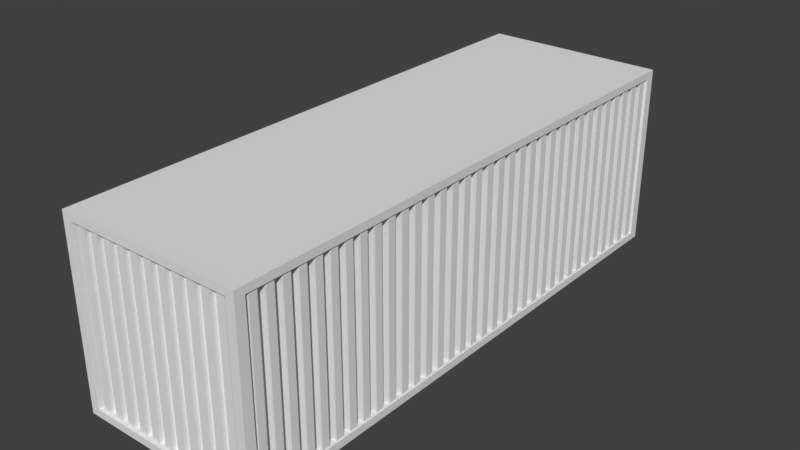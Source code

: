 # Source: Crate.blend  (saved by Blender 2.79.0; exported with 4.5.12 LTS)
import bpy
from mathutils import Matrix  # noqa: F401  (used for matrix-valued properties, if any)

bpy.ops.wm.read_factory_settings(use_empty=True)
scene = bpy.context.scene
scene.name = 'Scene'

# ---- collections
col_collection_1 = bpy.data.collections.new('Collection 1'); scene.collection.children.link(col_collection_1)

# ---- world
world_world = bpy.data.worlds.new('World'); scene.world = world_world
world_world.color = (0.05088, 0.05088, 0.05088)
world_world.use_sun_shadow = False
world_world.sun_shadow_jitter_overblur = 0.0
world_world.cycles.sampling_method = 'MANUAL'

# ---- meshes
me_cube_001 = bpy.data.meshes.new('Cube.001')
me_cube_001.from_pydata([(-1.0, -1.0, -1.0), (-1.0, -1.0, 1.0), (0.0, -1.0, -1.0), (0.0, -1.0, 1.0), (-1.0, -0.9645, -0.92), (-1.0, -0.9645, 0.92), (-0.9067, -0.9513, -0.92), (-0.9067, -0.9513, 0.92), (-1.0, 0.0, -1.0), (-1.0, 0.0, 1.0), (0.0, 0.0, 1.0), (0.0, 0.0, -1.0), (-1.0, 0.0, -0.92), (-1.0, 0.0, 0.92), (-0.9067, 0.0, -0.92), (-0.9067, 0.0, 0.92), (-0.9071, -1.0, -0.9198), (-0.9071, -1.0, 0.9198), (0.0, -1.0, 0.9198), (0.0, -1.0, -0.9198), (-0.8581, -1.0, -0.9198), (-0.8581, -1.0, 0.9198), (0.0, -0.9957, 0.9198), (0.0, -0.9957, -0.9198), (-1.0, -0.02941, -1.0), (-1.0, -0.05882, -1.0), (-1.0, -0.08824, -1.0), (-1.0, -0.1176, -1.0), (-1.0, -0.1471, -1.0), (-1.0, -0.1765, -1.0), (-1.0, -0.2059, -1.0), (-1.0, -0.2353, -1.0), (-1.0, -0.2647, -1.0), (-1.0, -0.2941, -1.0), (-1.0, -0.3235, -1.0), (-1.0, -0.3529, -1.0), (-1.0, -0.3824, -1.0), (-1.0, -0.4118, -1.0), (-1.0, -0.4412, -1.0), (-1.0, -0.4706, -1.0), (-1.0, -0.5, -1.0), (-1.0, -0.5294, -1.0), (-1.0, -0.5588, -1.0), (-1.0, -0.5882, -1.0), (-1.0, -0.6176, -1.0), (-1.0, -0.6471, -1.0), (-1.0, -0.6765, -1.0), (-1.0, -0.7059, -1.0), (-1.0, -0.7353, -1.0), (-1.0, -0.7647, -1.0), (-1.0, -0.7941, -1.0), (-1.0, -0.8235, -1.0), (-1.0, -0.8529, -1.0), (-1.0, -0.8824, -1.0), (-1.0, -0.9118, -1.0), (-1.0, -0.9412, -1.0), (-1.0, -0.9706, -1.0), (0.0, -0.01144, 1.0), (0.0, -0.04085, 1.0), (0.0, -0.07026, 1.0), (0.0, -0.09967, 1.0), (0.0, -0.1291, 1.0), (0.0, -0.1585, 1.0), (0.0, -0.1879, 1.0), (0.0, -0.2173, 1.0), (0.0, -0.2467, 1.0), (0.0, -0.2761, 1.0), (0.0, -0.3056, 1.0), (0.0, -0.335, 1.0), (0.0, -0.3644, 1.0), (0.0, -0.3938, 1.0), (0.0, -0.4232, 1.0), (0.0, -0.4526, 1.0), (0.0, -0.482, 1.0), (0.0, -0.5114, 1.0), (0.0, -0.5408, 1.0), (0.0, -0.5703, 1.0), (0.0, -0.5997, 1.0), (0.0, -0.6291, 1.0), (0.0, -0.6585, 1.0), (0.0, -0.6879, 1.0), (0.0, -0.7173, 1.0), (0.0, -0.7467, 1.0), (0.0, -0.7761, 1.0), (0.0, -0.8056, 1.0), (0.0, -0.835, 1.0), (0.0, -0.8644, 1.0), (0.0, -0.8938, 1.0), (0.0, -0.9232, 1.0), (0.0, -0.9526, 1.0), (0.0, -0.02941, -1.0), (0.0, -0.05882, -1.0), (0.0, -0.08824, -1.0), (0.0, -0.1176, -1.0), (0.0, -0.1471, -1.0), (0.0, -0.1765, -1.0), (0.0, -0.2059, -1.0), (0.0, -0.2353, -1.0), (0.0, -0.2647, -1.0), (0.0, -0.2941, -1.0), (0.0, -0.3235, -1.0), (0.0, -0.3529, -1.0), (0.0, -0.3824, -1.0), (0.0, -0.4118, -1.0), (0.0, -0.4412, -1.0), (0.0, -0.4706, -1.0), (0.0, -0.5, -1.0), (0.0, -0.5294, -1.0), (0.0, -0.5588, -1.0), (0.0, -0.5882, -1.0), (0.0, -0.6176, -1.0), (0.0, -0.6471, -1.0), (0.0, -0.6765, -1.0), (0.0, -0.7059, -1.0), (0.0, -0.7353, -1.0), (0.0, -0.7647, -1.0), (0.0, -0.7941, -1.0), (0.0, -0.8235, -1.0), (0.0, -0.8529, -1.0), (0.0, -0.8824, -1.0), (0.0, -0.9118, -1.0), (0.0, -0.9412, -1.0), (0.0, -0.9706, -1.0), (-1.0, -0.02837, -0.92), (-1.0, -0.05674, -0.92), (-1.0, -0.08511, -0.92), (-1.0, -0.1135, -0.92), (-1.0, -0.1418, -0.92), (-1.0, -0.1702, -0.92), (-1.0, -0.1986, -0.92), (-1.0, -0.227, -0.92), (-1.0, -0.2553, -0.92), (-1.0, -0.2837, -0.92), (-1.0, -0.3121, -0.92), (-1.0, -0.3404, -0.92), (-1.0, -0.3688, -0.92), (-1.0, -0.3972, -0.92), (-1.0, -0.4255, -0.92), (-1.0, -0.4539, -0.92), (-1.0, -0.4823, -0.92), (-1.0, -0.5106, -0.92), (-1.0, -0.539, -0.92), (-1.0, -0.5674, -0.92), (-1.0, -0.5957, -0.92), (-1.0, -0.6241, -0.92), (-1.0, -0.6525, -0.92), (-1.0, -0.6809, -0.92), (-1.0, -0.7092, -0.92), (-1.0, -0.7376, -0.92), (-1.0, -0.766, -0.92), (-1.0, -0.7943, -0.92), (-1.0, -0.8227, -0.92), (-1.0, -0.8511, -0.92), (-1.0, -0.8794, -0.92), (-1.0, -0.9078, -0.92), (-1.0, -0.9362, -0.92), (-0.9067, -0.01481, -0.92), (-0.9067, -0.04318, -0.92), (-0.9067, -0.07155, -0.92), (-0.9067, -0.09992, -0.92), (-0.9067, -0.1283, -0.92), (-0.9067, -0.1567, -0.92), (-0.9067, -0.185, -0.92), (-0.9067, -0.2134, -0.92), (-0.9067, -0.2418, -0.92), (-0.9067, -0.2701, -0.92), (-0.9067, -0.2985, -0.92), (-0.9067, -0.3269, -0.92), (-0.9067, -0.3552, -0.92), (-0.9067, -0.3836, -0.92), (-0.9067, -0.412, -0.92), (-0.9067, -0.4403, -0.92), (-0.9067, -0.4687, -0.92), (-0.9067, -0.4971, -0.92), (-0.9067, -0.5255, -0.92), (-0.9067, -0.5538, -0.92), (-0.9067, -0.5822, -0.92), (-0.9067, -0.6106, -0.92), (-0.9067, -0.6389, -0.92), (-0.9067, -0.6673, -0.92), (-0.9067, -0.6957, -0.92), (-0.9067, -0.724, -0.92), (-0.9067, -0.7524, -0.92), (-0.9067, -0.7808, -0.92), (-0.9067, -0.8091, -0.92), (-0.9067, -0.8375, -0.92), (-0.9067, -0.8659, -0.92), (-0.9067, -0.8942, -0.92), (-0.9067, -0.9229, -0.92), (-1.0, -0.9706, 1.0), (-1.0, -0.9412, 1.0), (-1.0, -0.9118, 1.0), (-1.0, -0.8824, 1.0), (-1.0, -0.8529, 1.0), (-1.0, -0.8235, 1.0), (-1.0, -0.7941, 1.0), (-1.0, -0.7647, 1.0), (-1.0, -0.7353, 1.0), (-1.0, -0.7059, 1.0), (-1.0, -0.6765, 1.0), (-1.0, -0.6471, 1.0), (-1.0, -0.6176, 1.0), (-1.0, -0.5882, 1.0), (-1.0, -0.5588, 1.0), (-1.0, -0.5294, 1.0), (-1.0, -0.5, 1.0), (-1.0, -0.4706, 1.0), (-1.0, -0.4412, 1.0), (-1.0, -0.4118, 1.0), (-1.0, -0.3824, 1.0), (-1.0, -0.3529, 1.0), (-1.0, -0.3235, 1.0), (-1.0, -0.2941, 1.0), (-1.0, -0.2647, 1.0), (-1.0, -0.2353, 1.0), (-1.0, -0.2059, 1.0), (-1.0, -0.1765, 1.0), (-1.0, -0.1471, 1.0), (-1.0, -0.1176, 1.0), (-1.0, -0.08824, 1.0), (-1.0, -0.05882, 1.0), (-1.0, -0.02941, 1.0), (-1.0, -0.9362, 0.92), (-1.0, -0.9078, 0.92), (-1.0, -0.8794, 0.92), (-1.0, -0.8511, 0.92), (-1.0, -0.8227, 0.92), (-1.0, -0.7943, 0.92), (-1.0, -0.766, 0.92), (-1.0, -0.7376, 0.92), (-1.0, -0.7092, 0.92), (-1.0, -0.6809, 0.92), (-1.0, -0.6525, 0.92), (-1.0, -0.6241, 0.92), (-1.0, -0.5957, 0.92), (-1.0, -0.5674, 0.92), (-1.0, -0.539, 0.92), (-1.0, -0.5106, 0.92), (-1.0, -0.4823, 0.92), (-1.0, -0.4539, 0.92), (-1.0, -0.4255, 0.92), (-1.0, -0.3972, 0.92), (-1.0, -0.3688, 0.92), (-1.0, -0.3404, 0.92), (-1.0, -0.3121, 0.92), (-1.0, -0.2837, 0.92), (-1.0, -0.2553, 0.92), (-1.0, -0.227, 0.92), (-1.0, -0.1986, 0.92), (-1.0, -0.1702, 0.92), (-1.0, -0.1418, 0.92), (-1.0, -0.1135, 0.92), (-1.0, -0.08511, 0.92), (-1.0, -0.05674, 0.92), (-1.0, -0.02837, 0.92), (-0.9067, -0.9229, 0.92), (-0.9067, -0.8942, 0.92), (-0.9067, -0.8659, 0.92), (-0.9067, -0.8375, 0.92), (-0.9067, -0.8091, 0.92), (-0.9067, -0.7808, 0.92), (-0.9067, -0.7524, 0.92), (-0.9067, -0.724, 0.92), (-0.9067, -0.6957, 0.92), (-0.9067, -0.6673, 0.92), (-0.9067, -0.6389, 0.92), (-0.9067, -0.6106, 0.92), (-0.9067, -0.5822, 0.92), (-0.9067, -0.5538, 0.92), (-0.9067, -0.5254, 0.92), (-0.9067, -0.4971, 0.92), (-0.9067, -0.4687, 0.92), (-0.9067, -0.4403, 0.92), (-0.9067, -0.412, 0.92), (-0.9067, -0.3836, 0.92), (-0.9067, -0.3552, 0.92), (-0.9067, -0.3269, 0.92), (-0.9067, -0.2985, 0.92), (-0.9067, -0.2701, 0.92), (-0.9067, -0.2418, 0.92), (-0.9067, -0.2134, 0.92), (-0.9067, -0.185, 0.92), (-0.9067, -0.1567, 0.92), (-0.9067, -0.1283, 0.92), (-0.9067, -0.09992, 0.92), (-0.9067, -0.07155, 0.92), (-0.9067, -0.04318, 0.92), (-0.9067, -0.01481, 0.92), (-0.986, -0.01481, -0.92), (-0.986, -0.04318, -0.92), (-0.986, -0.07155, -0.92), (-0.986, -0.09992, -0.92), (-0.986, -0.1283, -0.92), (-0.986, -0.1567, -0.92), (-0.986, -0.185, -0.92), (-0.986, -0.2134, -0.92), (-0.986, -0.2418, -0.92), (-0.986, -0.2701, -0.92), (-0.986, -0.2985, -0.92), (-0.986, -0.3269, -0.92), (-0.986, -0.3552, -0.92), (-0.986, -0.3836, -0.92), (-0.986, -0.412, -0.92), (-0.986, -0.4403, -0.92), (-0.986, -0.4687, -0.92), (-0.986, -0.4971, -0.92), (-0.986, -0.5255, -0.92), (-0.986, -0.5538, -0.92), (-0.986, -0.5822, -0.92), (-0.986, -0.6106, -0.92), (-0.986, -0.6389, -0.92), (-0.986, -0.6673, -0.92), (-0.986, -0.6957, -0.92), (-0.986, -0.724, -0.92), (-0.986, -0.7524, -0.92), (-0.986, -0.7808, -0.92), (-0.986, -0.8091, -0.92), (-0.986, -0.8375, -0.92), (-0.986, -0.8659, -0.92), (-0.986, -0.8942, -0.92), (-0.986, -0.8942, 0.92), (-0.986, -0.8659, 0.92), (-0.986, -0.8375, 0.92), (-0.986, -0.8091, 0.92), (-0.986, -0.7808, 0.92), (-0.986, -0.7524, 0.92), (-0.986, -0.724, 0.92), (-0.986, -0.6957, 0.92), (-0.986, -0.6673, 0.92), (-0.986, -0.6389, 0.92), (-0.986, -0.6106, 0.92), (-0.986, -0.5822, 0.92), (-0.986, -0.5538, 0.92), (-0.986, -0.5254, 0.92), (-0.986, -0.4971, 0.92), (-0.986, -0.4687, 0.92), (-0.986, -0.4403, 0.92), (-0.986, -0.412, 0.92), (-0.986, -0.3836, 0.92), (-0.986, -0.3552, 0.92), (-0.986, -0.3269, 0.92), (-0.986, -0.2985, 0.92), (-0.986, -0.2701, 0.92), (-0.986, -0.2418, 0.92), (-0.986, -0.2134, 0.92), (-0.986, -0.185, 0.92), (-0.986, -0.1567, 0.92), (-0.986, -0.1283, 0.92), (-0.986, -0.09992, 0.92), (-0.986, -0.07155, 0.92), (-0.986, -0.04318, 0.92), (-0.986, -0.01481, 0.92), (-0.9866, -0.9229, -0.92), (-0.9866, -0.9513, -0.92), (-0.9866, -0.9513, 0.92), (-0.9866, -0.9229, 0.92), (-0.7765, -1.0, 0.9198), (-0.6949, -1.0, 0.9198), (0.0, -0.9957, 0.9198), (0.0, -0.9957, -0.9198), (-0.6132, -1.0, 0.9198), (-0.5316, -1.0, 0.9198), (-0.45, -1.0, 0.9198), (-0.3683, -1.0, 0.9198), (-1.0, -1.0, 0.3131), (-1.0, -1.0, 0.4991), (-1.0, -0.9645, 0.3206), (-1.0, -0.9645, 0.4916), (-0.9067, -0.9513, 0.3206), (-0.9067, -0.9513, 0.4916), (-0.9067, 0.0, 0.4916), (-0.9067, 0.0, 0.3206), (-0.9071, -1.0, 0.3206), (-0.9071, -1.0, 0.4916), (-0.2867, -1.0, 0.9198), (-0.2051, -1.0, 0.9198), (-0.9067, -0.9229, 0.4916), (-0.9067, -0.9229, 0.3206), (-0.9067, -0.8942, 0.4916), (-0.9067, -0.8942, 0.3206), (-0.9067, -0.8659, 0.4916), (-0.9067, -0.8659, 0.3206), (-0.9067, -0.8375, 0.4916), (-0.9067, -0.8375, 0.3206), (-0.9067, -0.8091, 0.4916), (-0.9067, -0.8091, 0.3206), (-0.9067, -0.7808, 0.4916), (-0.9067, -0.7808, 0.3206), (-0.9067, -0.7524, 0.4916), (-0.9067, -0.7524, 0.3206), (-0.9067, -0.724, 0.4916), (-0.9067, -0.724, 0.3206), (-0.9067, -0.6957, 0.4916), (-0.9067, -0.6957, 0.3206), (-0.9067, -0.6673, 0.4916), (-0.9067, -0.6673, 0.3206), (-0.9067, -0.6389, 0.4916), (-0.9067, -0.6389, 0.3206), (-0.9067, -0.6106, 0.4916), (-0.9067, -0.6106, 0.3206), (-0.9067, -0.5822, 0.4916), (-0.9067, -0.5822, 0.3206), (-0.9067, -0.5538, 0.4916), (-0.9067, -0.5538, 0.3206), (-0.9067, -0.5254, 0.4916), (-0.9067, -0.5254, 0.3206), (-0.9067, -0.4971, 0.4916), (-0.9067, -0.4971, 0.3206), (-0.9067, -0.4687, 0.4916), (-0.9067, -0.4687, 0.3206), (-0.9067, -0.4403, 0.4916), (-0.9067, -0.4403, 0.3206), (-0.9067, -0.412, 0.4916), (-0.9067, -0.412, 0.3206), (-0.9067, -0.3836, 0.4916), (-0.9067, -0.3836, 0.3206), (-0.9067, -0.3552, 0.4916), (-0.9067, -0.3552, 0.3206), (-0.9067, -0.3269, 0.4916), (-0.9067, -0.3269, 0.3206), (-0.9067, -0.2985, 0.4916), (-0.9067, -0.2985, 0.3206), (-0.9067, -0.2701, 0.4916), (-0.9067, -0.2701, 0.3206), (-0.9067, -0.2418, 0.4916), (-0.9067, -0.2418, 0.3206), (-0.9067, -0.2134, 0.4916), (-0.9067, -0.2134, 0.3206), (-0.9067, -0.185, 0.4916), (-0.9067, -0.185, 0.3206), (-0.9067, -0.1567, 0.4916), (-0.9067, -0.1567, 0.3206), (-0.9067, -0.1283, 0.4916), (-0.9067, -0.1283, 0.3206), (-0.9067, -0.09992, 0.4916), (-0.9067, -0.09992, 0.3206), (-0.9067, -0.07155, 0.4916), (-0.9067, -0.07155, 0.3206), (-0.9067, -0.04318, 0.4916), (-0.9067, -0.04318, 0.3206), (-0.9067, -0.01481, 0.4916), (-0.9067, -0.01481, 0.3206), (-0.986, -0.8942, 0.4916), (-0.986, -0.8942, 0.3206), (-0.986, -0.8659, 0.4916), (-0.986, -0.8659, 0.3206), (-0.986, -0.8375, 0.4916), (-0.986, -0.8375, 0.3206), (-0.986, -0.8091, 0.4916), (-0.986, -0.8091, 0.3206), (-0.986, -0.7808, 0.4916), (-0.986, -0.7808, 0.3206), (-0.986, -0.7524, 0.4916), (-0.986, -0.7524, 0.3206), (-0.986, -0.724, 0.4916), (-0.986, -0.724, 0.3206), (-0.986, -0.6957, 0.4916), (-0.986, -0.6957, 0.3206), (-0.986, -0.6673, 0.4916), (-0.986, -0.6673, 0.3206), (-0.986, -0.6389, 0.4916), (-0.986, -0.6389, 0.3206), (-0.986, -0.6106, 0.4916), (-0.986, -0.6106, 0.3206), (-0.986, -0.5822, 0.4916), (-0.986, -0.5822, 0.3206), (-0.986, -0.5538, 0.4916), (-0.986, -0.5538, 0.3206), (-0.986, -0.5254, 0.4916), (-0.986, -0.5254, 0.3206), (-0.986, -0.4971, 0.4916), (-0.986, -0.4971, 0.3206), (-0.986, -0.4687, 0.4916), (-0.986, -0.4687, 0.3206), (-0.986, -0.4403, 0.4916), (-0.986, -0.4403, 0.3206), (-0.986, -0.412, 0.4916), (-0.986, -0.412, 0.3206), (-0.986, -0.3836, 0.4916), (-0.986, -0.3836, 0.3206), (-0.986, -0.3552, 0.4916), (-0.986, -0.3552, 0.3206), (-0.986, -0.3269, 0.4916), (-0.986, -0.3269, 0.3206), (-0.986, -0.2985, 0.4916), (-0.986, -0.2985, 0.3206), (-0.986, -0.2701, 0.4916), (-0.986, -0.2701, 0.3206), (-0.986, -0.2418, 0.4916), (-0.986, -0.2418, 0.3206), (-0.986, -0.2134, 0.4916), (-0.986, -0.2134, 0.3206), (-0.986, -0.185, 0.4916), (-0.986, -0.185, 0.3206), (-0.986, -0.1567, 0.4916), (-0.986, -0.1567, 0.3206), (-0.986, -0.1283, 0.4916), (-0.986, -0.1283, 0.3206), (-0.986, -0.09992, 0.4916), (-0.986, -0.09992, 0.3206), (-0.986, -0.07155, 0.4916), (-0.986, -0.07155, 0.3206), (-0.986, -0.04318, 0.4916), (-0.986, -0.04318, 0.3206), (-0.986, -0.01481, 0.4916), (-0.986, -0.01481, 0.3206), (-0.9866, -0.9513, 0.3206), (-0.9866, -0.9513, 0.4916), (-0.9866, -0.9229, 0.4916), (-0.9866, -0.9229, 0.3206), (-0.1234, -1.0, 0.9198), (-0.04178, -1.0, 0.9198), (-0.05014, 0.0, 1.0), (-0.1401, 0.0, 1.0), (-0.2301, 0.0, 1.0), (-0.3201, 0.0, 1.0), (-0.9067, 0.0, 0.02133), (-0.9067, 0.0, -0.1646), (-0.9067, -0.9229, 0.02133), (-0.9067, -0.9229, -0.1646), (-0.9067, -0.8942, 0.02133), (-0.9067, -0.8942, -0.1646), (-0.9067, -0.8659, 0.02133), (-0.9067, -0.8659, -0.1646), (-0.9067, -0.8375, 0.02133), (-0.9067, -0.8375, -0.1646), (-0.9067, -0.8091, 0.02133), (-0.9067, -0.8091, -0.1646), (-0.9067, -0.7808, 0.02133), (-0.9067, -0.7808, -0.1646), (-0.9067, -0.7524, 0.02133), (-0.9067, -0.7524, -0.1646), (-0.9067, -0.724, 0.02133), (-0.9067, -0.724, -0.1646), (-0.9067, -0.6957, 0.02133), (-0.9067, -0.6957, -0.1646), (-0.9067, -0.6673, 0.02133), (-0.9067, -0.6673, -0.1646), (-0.9067, -0.6389, 0.02133), (-0.9067, -0.6389, -0.1646), (-0.9067, -0.6106, 0.02133), (-0.9067, -0.6106, -0.1646), (-0.9067, -0.5822, 0.02133), (-0.9067, -0.5822, -0.1646), (-0.9067, -0.5538, 0.02133), (-0.9067, -0.5538, -0.1646), (-0.9067, -0.5255, 0.02133), (-0.9067, -0.5255, -0.1646), (-0.9067, -0.4971, 0.02133), (-0.9067, -0.4971, -0.1646), (-0.9067, -0.4687, 0.02133), (-0.9067, -0.4687, -0.1646), (-0.9067, -0.4403, 0.02133), (-0.9067, -0.4403, -0.1646), (-0.9067, -0.412, 0.02133), (-0.9067, -0.412, -0.1646), (-0.9067, -0.3836, 0.02133), (-0.9067, -0.3836, -0.1646), (-0.9067, -0.3552, 0.02133), (-0.9067, -0.3552, -0.1646), (-0.9067, -0.3269, 0.02133), (-0.9067, -0.3269, -0.1646), (-0.9067, -0.2985, 0.02133), (-0.9067, -0.2985, -0.1646), (-0.9067, -0.2701, 0.02133), (-0.9067, -0.2701, -0.1646), (-0.9067, -0.2418, 0.02133), (-0.9067, -0.2418, -0.1646), (-0.9067, -0.2134, 0.02133), (-0.9067, -0.2134, -0.1646), (-0.9067, -0.185, 0.02133), (-0.9067, -0.185, -0.1646), (-0.9067, -0.1567, 0.02133), (-0.9067, -0.1567, -0.1646), (-0.9067, -0.1283, 0.02133), (-0.9067, -0.1283, -0.1646), (-0.9067, -0.09992, 0.02133), (-0.9067, -0.09992, -0.1646), (-0.9067, -0.07155, 0.02133), (-0.9067, -0.07155, -0.1646), (-0.9067, -0.04318, 0.02133), (-0.9067, -0.04318, -0.1646), (-0.9067, -0.01481, 0.02133), (-0.9067, -0.01481, -0.1646), (-0.986, -0.8942, 0.02133), (-0.986, -0.8942, -0.1646), (-0.986, -0.8659, 0.02133), (-0.986, -0.8659, -0.1646), (-0.986, -0.8375, 0.02133), (-0.986, -0.8375, -0.1646), (-0.986, -0.8091, 0.02133), (-0.986, -0.8091, -0.1646), (-0.986, -0.7808, 0.02133), (-0.986, -0.7808, -0.1646), (-0.986, -0.7524, 0.02133), (-0.986, -0.7524, -0.1646), (-0.986, -0.724, 0.02133), (-0.986, -0.724, -0.1646), (-0.986, -0.6957, 0.02133), (-0.986, -0.6957, -0.1646), (-0.986, -0.6673, 0.02133), (-0.986, -0.6673, -0.1646), (-0.986, -0.6389, 0.02133), (-0.986, -0.6389, -0.1646), (-0.986, -0.6106, 0.02133), (-0.986, -0.6106, -0.1646), (-0.986, -0.5822, 0.02133), (-0.986, -0.5822, -0.1646), (-0.986, -0.5538, 0.02133), (-0.986, -0.5538, -0.1646), (-0.986, -0.5255, 0.02133), (-0.986, -0.5255, -0.1646), (-0.986, -0.4971, 0.02133), (-0.986, -0.4971, -0.1646), (-0.986, -0.4687, 0.02133), (-0.986, -0.4687, -0.1646), (-0.986, -0.4403, 0.02133), (-0.986, -0.4403, -0.1646), (-0.986, -0.412, 0.02133), (-0.986, -0.412, -0.1646), (-0.986, -0.3836, 0.02133), (-0.986, -0.3836, -0.1646), (-0.986, -0.3552, 0.02133), (-0.986, -0.3552, -0.1646), (-0.986, -0.3269, 0.02133), (-0.986, -0.3269, -0.1646), (-0.986, -0.2985, 0.02133), (-0.986, -0.2985, -0.1646), (-0.986, -0.2701, 0.02133), (-0.986, -0.2701, -0.1646), (-0.986, -0.2418, 0.02133), (-0.986, -0.2418, -0.1646), (-0.986, -0.2134, 0.02133), (-0.986, -0.2134, -0.1646), (-0.986, -0.185, 0.02133), (-0.986, -0.185, -0.1646), (-0.986, -0.1567, 0.02133), (-0.986, -0.1567, -0.1646), (-0.986, -0.1283, 0.02133), (-0.986, -0.1283, -0.1646), (-0.986, -0.09992, 0.02133), (-0.986, -0.09992, -0.1646), (-0.986, -0.07155, 0.02133), (-0.986, -0.07155, -0.1646), (-0.986, -0.04318, 0.02133), (-0.986, -0.04318, -0.1646), (-0.986, -0.01481, 0.02133), (-0.986, -0.01481, -0.1646), (-0.9866, -0.9229, 0.02133), (-0.9866, -0.9229, -0.1646), (-0.4101, 0.0, 1.0), (-0.5001, 0.0, 1.0), (-1.0, -1.0, -0.1896), (-1.0, -1.0, 0.007124), (-1.0, -0.9645, -0.1646), (-1.0, -0.9645, 0.02133), (-0.9067, -0.9513, -0.1646), (-0.9067, -0.9513, 0.02133), (-0.9071, -1.0, -0.1645), (-0.9071, -1.0, 0.02138), (-0.5901, 0.0, 1.0), (-0.6801, 0.0, 1.0), (-0.9866, -0.9513, -0.1646), (-0.9866, -0.9513, 0.02133), (-0.7701, 0.0, 1.0), (-0.8601, 0.0, 1.0), (-0.9501, 0.0, 1.0), (-0.9501, 0.0, -1.0), (-0.9067, 0.0, -0.4548), (-0.9067, 0.0, -0.6302), (-0.9067, -0.9229, -0.4548), (-0.9067, -0.9229, -0.6302), (-0.9067, -0.8942, -0.4548), (-0.9067, -0.8942, -0.6302), (-0.9067, -0.8659, -0.4548), (-0.9067, -0.8659, -0.6302), (-0.9067, -0.8375, -0.4548), (-0.9067, -0.8375, -0.6302), (-0.9067, -0.8091, -0.4548), (-0.9067, -0.8091, -0.6302), (-0.9067, -0.7808, -0.4548), (-0.9067, -0.7808, -0.6302), (-0.9067, -0.7524, -0.4548), (-0.9067, -0.7524, -0.6302), (-0.9067, -0.724, -0.4548), (-0.9067, -0.724, -0.6302), (-0.9067, -0.6957, -0.4548), (-0.9067, -0.6957, -0.6302), (-0.9067, -0.6673, -0.4548), (-0.9067, -0.6673, -0.6302), (-0.9067, -0.6389, -0.4548), (-0.9067, -0.6389, -0.6302), (-0.9067, -0.6106, -0.4548), (-0.9067, -0.6106, -0.6302), (-0.9067, -0.5822, -0.4548), (-0.9067, -0.5822, -0.6302), (-0.9067, -0.5538, -0.4548), (-0.9067, -0.5538, -0.6302), (-0.9067, -0.5255, -0.4548), (-0.9067, -0.5255, -0.6302), (-0.9067, -0.4971, -0.4548), (-0.9067, -0.4971, -0.6302), (-0.9067, -0.4687, -0.4548), (-0.9067, -0.4687, -0.6302), (-0.9067, -0.4403, -0.4548), (-0.9067, -0.4403, -0.6302), (-0.9067, -0.412, -0.4548), (-0.9067, -0.412, -0.6302), (-0.9067, -0.3836, -0.4548), (-0.9067, -0.3836, -0.6302), (-0.9067, -0.3552, -0.4548), (-0.9067, -0.3552, -0.6302), (-0.9067, -0.3269, -0.4548), (-0.9067, -0.3269, -0.6302), (-0.9067, -0.2985, -0.4548), (-0.9067, -0.2985, -0.6302), (-0.9067, -0.2701, -0.4548), (-0.9067, -0.2701, -0.6302), (-0.9067, -0.2418, -0.4548), (-0.9067, -0.2418, -0.6302), (-0.9067, -0.2134, -0.4548), (-0.9067, -0.2134, -0.6302), (-0.9067, -0.185, -0.4548), (-0.9067, -0.185, -0.6302), (-0.9067, -0.1567, -0.4548), (-0.9067, -0.1567, -0.6302), (-0.9067, -0.1283, -0.4548), (-0.9067, -0.1283, -0.6302), (-0.9067, -0.09992, -0.4548), (-0.9067, -0.09992, -0.6302), (-0.9067, -0.07155, -0.4548), (-0.9067, -0.07155, -0.6302), (-0.9067, -0.04318, -0.4548), (-0.9067, -0.04318, -0.6302), (-0.9067, -0.01481, -0.4548), (-0.9067, -0.01481, -0.6302), (-0.986, -0.8942, -0.4548), (-0.986, -0.8942, -0.6302), (-0.986, -0.8659, -0.4548), (-0.986, -0.8659, -0.6302), (-0.986, -0.8375, -0.4548), (-0.986, -0.8375, -0.6302), (-0.986, -0.8091, -0.4548), (-0.986, -0.8091, -0.6302), (-0.986, -0.7808, -0.4548), (-0.986, -0.7808, -0.6302), (-0.986, -0.7524, -0.4548), (-0.986, -0.7524, -0.6302), (-0.986, -0.724, -0.4548), (-0.986, -0.724, -0.6302), (-0.986, -0.6957, -0.4548), (-0.986, -0.6957, -0.6302), (-0.986, -0.6673, -0.4548), (-0.986, -0.6673, -0.6302), (-0.986, -0.6389, -0.4548), (-0.986, -0.6389, -0.6302), (-0.986, -0.6106, -0.4548), (-0.986, -0.6106, -0.6302), (-0.986, -0.5822, -0.4548), (-0.986, -0.5822, -0.6302), (-0.986, -0.5538, -0.4548), (-0.986, -0.5538, -0.6302), (-0.986, -0.5255, -0.4548), (-0.986, -0.5255, -0.6302), (-0.986, -0.4971, -0.4548), (-0.986, -0.4971, -0.6302), (-0.986, -0.4687, -0.4548), (-0.986, -0.4687, -0.6302), (-0.986, -0.4403, -0.4548), (-0.986, -0.4403, -0.6302), (-0.986, -0.412, -0.4548), (-0.986, -0.412, -0.6302), (-0.986, -0.3836, -0.4548), (-0.986, -0.3836, -0.6302), (-0.986, -0.3552, -0.4548), (-0.986, -0.3552, -0.6302), (-0.986, -0.3269, -0.4548), (-0.986, -0.3269, -0.6302), (-0.986, -0.2985, -0.4548), (-0.986, -0.2985, -0.6302), (-0.986, -0.2701, -0.4548), (-0.986, -0.2701, -0.6302), (-0.986, -0.2418, -0.4548), (-0.986, -0.2418, -0.6302), (-0.986, -0.2134, -0.4548), (-0.986, -0.2134, -0.6302), (-0.986, -0.185, -0.4548), (-0.986, -0.185, -0.6302), (-0.986, -0.1567, -0.4548), (-0.986, -0.1567, -0.6302), (-0.986, -0.1283, -0.4548), (-0.986, -0.1283, -0.6302), (-0.986, -0.09992, -0.4548), (-0.986, -0.09992, -0.6302), (-0.986, -0.07155, -0.4548), (-0.986, -0.07155, -0.6302), (-0.986, -0.04318, -0.4548), (-0.986, -0.04318, -0.6302), (-0.986, -0.01481, -0.4548), (-0.986, -0.01481, -0.6302), (-0.9866, -0.9229, -0.4548), (-0.9866, -0.9229, -0.6302), (-0.8601, 0.0, -1.0), (-0.7701, 0.0, -1.0), (-1.0, -1.0, -0.6732), (-1.0, -1.0, -0.485), (-1.0, -0.9645, -0.6302), (-1.0, -0.9645, -0.4548), (-0.9067, -0.9513, -0.6302), (-0.9067, -0.9513, -0.4548), (-0.9071, -1.0, -0.6301), (-0.9071, -1.0, -0.4547), (-0.6801, 0.0, -1.0), (-0.5901, 0.0, -1.0), (-0.9866, -0.9513, -0.6302), (-0.9866, -0.9513, -0.4548), (-0.5001, 0.0, -1.0), (-0.4101, 0.0, -1.0), (-0.3201, 0.0, -1.0), (-0.2301, 0.0, -1.0), (-0.1401, 0.0, -1.0), (-0.05014, 0.0, -1.0), (-0.05014, -1.0, -1.0), (-0.1401, -1.0, -1.0), (-0.2301, -1.0, -1.0), (-0.3201, -1.0, -1.0), (-0.4101, -1.0, -1.0), (-0.5001, -1.0, -1.0), (-0.5901, -1.0, -1.0), (-0.6801, -1.0, -1.0), (-0.7701, -1.0, -1.0), (-0.8601, -1.0, -1.0), (-0.9501, -1.0, -1.0), (-0.9501, -1.0, 1.0), (-0.8601, -1.0, 1.0), (-0.7701, -1.0, 1.0), (-0.6801, -1.0, 1.0), (-0.5901, -1.0, 1.0), (-0.5001, -1.0, 1.0), (-0.4101, -1.0, 1.0), (-0.3201, -1.0, 1.0), (-0.2301, -1.0, 1.0), (-0.1401, -1.0, 1.0), (-0.05014, -1.0, 1.0), (-0.7765, -1.0, -0.9198), (-0.6949, -1.0, -0.9198), (-0.6132, -1.0, -0.9198), (-0.5316, -1.0, -0.9198), (-0.45, -1.0, -0.9198), (-0.3683, -1.0, -0.9198), (-0.2867, -1.0, -0.9198), (-0.2051, -1.0, -0.9198), (-0.1234, -1.0, -0.9198), (-0.04178, -1.0, -0.9198), (-0.05014, -0.02941, -1.0), (-0.1401, -0.02941, -1.0), (-0.2301, -0.02941, -1.0), (-0.3201, -0.02941, -1.0), (-0.4101, -0.02941, -1.0), (-0.5001, -0.02941, -1.0), (-0.5901, -0.02941, -1.0), (-0.6801, -0.02941, -1.0), (-0.7701, -0.02941, -1.0), (-0.8601, -0.02941, -1.0), (-0.9501, -0.02941, -1.0), (-0.05014, -0.05882, -1.0), (-0.1401, -0.05882, -1.0), (-0.2301, -0.05882, -1.0), (-0.3201, -0.05882, -1.0), (-0.4101, -0.05882, -1.0), (-0.5001, -0.05882, -1.0), (-0.5901, -0.05882, -1.0), (-0.6801, -0.05882, -1.0), (-0.7701, -0.05882, -1.0), (-0.8601, -0.05882, -1.0), (-0.9501, -0.05882, -1.0), (-0.05014, -0.08824, -1.0), (-0.1401, -0.08824, -1.0), (-0.2301, -0.08824, -1.0), (-0.3201, -0.08824, -1.0), (-0.4101, -0.08824, -1.0), (-0.5001, -0.08824, -1.0), (-0.5901, -0.08824, -1.0), (-0.6801, -0.08824, -1.0), (-0.7701, -0.08824, -1.0), (-0.8601, -0.08824, -1.0), (-0.9501, -0.08824, -1.0), (-0.05014, -0.1176, -1.0), (-0.1401, -0.1176, -1.0), (-0.2301, -0.1176, -1.0), (-0.3201, -0.1176, -1.0), (-0.4101, -0.1176, -1.0), (-0.5001, -0.1176, -1.0), (-0.5901, -0.1176, -1.0), (-0.6801, -0.1176, -1.0), (-0.7701, -0.1176, -1.0), (-0.8601, -0.1176, -1.0), (-0.9501, -0.1176, -1.0), (-0.05014, -0.1471, -1.0), (-0.1401, -0.1471, -1.0), (-0.2301, -0.1471, -1.0), (-0.3201, -0.1471, -1.0), (-0.4101, -0.1471, -1.0), (-0.5001, -0.1471, -1.0), (-0.5901, -0.1471, -1.0), (-0.6801, -0.1471, -1.0), (-0.7701, -0.1471, -1.0), (-0.8601, -0.1471, -1.0), (-0.9501, -0.1471, -1.0), (-0.05014, -0.1765, -1.0), (-0.1401, -0.1765, -1.0), (-0.2301, -0.1765, -1.0), (-0.3201, -0.1765, -1.0), (-0.4101, -0.1765, -1.0), (-0.5001, -0.1765, -1.0), (-0.5901, -0.1765, -1.0), (-0.6801, -0.1765, -1.0), (-0.7701, -0.1765, -1.0), (-0.8601, -0.1765, -1.0), (-0.9501, -0.1765, -1.0), (-0.05014, -0.2059, -1.0), (-0.1401, -0.2059, -1.0), (-0.2301, -0.2059, -1.0), (-0.3201, -0.2059, -1.0), (-0.4101, -0.2059, -1.0), (-0.5001, -0.2059, -1.0), (-0.5901, -0.2059, -1.0), (-0.6801, -0.2059, -1.0), (-0.7701, -0.2059, -1.0), (-0.8601, -0.2059, -1.0), (-0.9501, -0.2059, -1.0), (-0.05014, -0.2353, -1.0), (-0.1401, -0.2353, -1.0), (-0.2301, -0.2353, -1.0), (-0.3201, -0.2353, -1.0), (-0.4101, -0.2353, -1.0), (-0.5001, -0.2353, -1.0), (-0.5901, -0.2353, -1.0), (-0.6801, -0.2353, -1.0), (-0.7701, -0.2353, -1.0), (-0.8601, -0.2353, -1.0), (-0.9501, -0.2353, -1.0), (-0.05014, -0.2647, -1.0), (-0.1401, -0.2647, -1.0), (-0.2301, -0.2647, -1.0), (-0.3201, -0.2647, -1.0), (-0.4101, -0.2647, -1.0), (-0.5001, -0.2647, -1.0), (-0.5901, -0.2647, -1.0), (-0.6801, -0.2647, -1.0), (-0.7701, -0.2647, -1.0), (-0.8601, -0.2647, -1.0), (-0.9501, -0.2647, -1.0), (-0.05014, -0.2941, -1.0), (-0.1401, -0.2941, -1.0), (-0.2301, -0.2941, -1.0), (-0.3201, -0.2941, -1.0), (-0.4101, -0.2941, -1.0), (-0.5001, -0.2941, -1.0), (-0.5901, -0.2941, -1.0), (-0.6801, -0.2941, -1.0), (-0.7701, -0.2941, -1.0), (-0.8601, -0.2941, -1.0), (-0.9501, -0.2941, -1.0), (-0.05014, -0.3235, -1.0), (-0.1401, -0.3235, -1.0), (-0.2301, -0.3235, -1.0), (-0.3201, -0.3235, -1.0), (-0.4101, -0.3235, -1.0), (-0.5001, -0.3235, -1.0), (-0.5901, -0.3235, -1.0), (-0.6801, -0.3235, -1.0), (-0.7701, -0.3235, -1.0), (-0.8601, -0.3235, -1.0), (-0.9501, -0.3235, -1.0), (-0.05014, -0.3529, -1.0), (-0.1401, -0.3529, -1.0), (-0.2301, -0.3529, -1.0), (-0.3201, -0.3529, -1.0), (-0.4101, -0.3529, -1.0), (-0.5001, -0.3529, -1.0), (-0.5901, -0.3529, -1.0), (-0.6801, -0.3529, -1.0), (-0.7701, -0.3529, -1.0), (-0.8601, -0.3529, -1.0), (-0.9501, -0.3529, -1.0), (-0.05014, -0.3824, -1.0), (-0.1401, -0.3824, -1.0), (-0.2301, -0.3824, -1.0), (-0.3201, -0.3824, -1.0), (-0.4101, -0.3824, -1.0), (-0.5001, -0.3824, -1.0), (-0.5901, -0.3824, -1.0), (-0.6801, -0.3824, -1.0), (-0.7701, -0.3824, -1.0), (-0.8601, -0.3824, -1.0), (-0.9501, -0.3824, -1.0), (-0.05014, -0.4118, -1.0), (-0.1401, -0.4118, -1.0), (-0.2301, -0.4118, -1.0), (-0.3201, -0.4118, -1.0), (-0.4101, -0.4118, -1.0), (-0.5001, -0.4118, -1.0), (-0.5901, -0.4118, -1.0), (-0.6801, -0.4118, -1.0), (-0.7701, -0.4118, -1.0), (-0.8601, -0.4118, -1.0), (-0.9501, -0.4118, -1.0), (-0.05014, -0.4412, -1.0), (-0.1401, -0.4412, -1.0), (-0.2301, -0.4412, -1.0), (-0.3201, -0.4412, -1.0), (-0.4101, -0.4412, -1.0), (-0.5001, -0.4412, -1.0), (-0.5901, -0.4412, -1.0), (-0.6801, -0.4412, -1.0), (-0.7701, -0.4412, -1.0), (-0.8601, -0.4412, -1.0), (-0.9501, -0.4412, -1.0), (-0.05014, -0.4706, -1.0), (-0.1401, -0.4706, -1.0), (-0.2301, -0.4706, -1.0), (-0.3201, -0.4706, -1.0), (-0.4101, -0.4706, -1.0), (-0.5001, -0.4706, -1.0), (-0.5901, -0.4706, -1.0), (-0.6801, -0.4706, -1.0), (-0.7701, -0.4706, -1.0), (-0.8601, -0.4706, -1.0), (-0.9501, -0.4706, -1.0), (-0.05014, -0.5, -1.0), (-0.1401, -0.5, -1.0), (-0.2301, -0.5, -1.0), (-0.3201, -0.5, -1.0), (-0.4101, -0.5, -1.0), (-0.5001, -0.5, -1.0), (-0.5901, -0.5, -1.0), (-0.6801, -0.5, -1.0), (-0.7701, -0.5, -1.0), (-0.8601, -0.5, -1.0), (-0.9501, -0.5, -1.0), (-0.05014, -0.5294, -1.0), (-0.1401, -0.5294, -1.0), (-0.2301, -0.5294, -1.0), (-0.3201, -0.5294, -1.0), (-0.4101, -0.5294, -1.0), (-0.5001, -0.5294, -1.0), (-0.5901, -0.5294, -1.0), (-0.6801, -0.5294, -1.0), (-0.7701, -0.5294, -1.0), (-0.8601, -0.5294, -1.0), (-0.9501, -0.5294, -1.0), (-0.05014, -0.5588, -1.0), (-0.1401, -0.5588, -1.0), (-0.2301, -0.5588, -1.0), (-0.3201, -0.5588, -1.0), (-0.4101, -0.5588, -1.0), (-0.5001, -0.5588, -1.0), (-0.5901, -0.5588, -1.0), (-0.6801, -0.5588, -1.0), (-0.7701, -0.5588, -1.0), (-0.8601, -0.5588, -1.0), (-0.9501, -0.5588, -1.0), (-0.05014, -0.5882, -1.0), (-0.1401, -0.5882, -1.0), (-0.2301, -0.5882, -1.0), (-0.3201, -0.5882, -1.0), (-0.4101, -0.5882, -1.0), (-0.5001, -0.5882, -1.0), (-0.5901, -0.5882, -1.0), (-0.6801, -0.5882, -1.0), (-0.7701, -0.5882, -1.0), (-0.8601, -0.5882, -1.0), (-0.9501, -0.5882, -1.0), (-0.05014, -0.6176, -1.0), (-0.1401, -0.6176, -1.0), (-0.2301, -0.6176, -1.0), (-0.3201, -0.6176, -1.0), (-0.4101, -0.6176, -1.0), (-0.5001, -0.6176, -1.0), (-0.5901, -0.6176, -1.0), (-0.6801, -0.6176, -1.0), (-0.7701, -0.6176, -1.0), (-0.8601, -0.6176, -1.0), (-0.9501, -0.6176, -1.0), (-0.05014, -0.6471, -1.0), (-0.1401, -0.6471, -1.0), (-0.2301, -0.6471, -1.0), (-0.3201, -0.6471, -1.0), (-0.4101, -0.6471, -1.0), (-0.5001, -0.6471, -1.0), (-0.5901, -0.6471, -1.0), (-0.6801, -0.6471, -1.0), (-0.7701, -0.6471, -1.0), (-0.8601, -0.6471, -1.0), (-0.9501, -0.6471, -1.0), (-0.05014, -0.6765, -1.0), (-0.1401, -0.6765, -1.0), (-0.2301, -0.6765, -1.0), (-0.3201, -0.6765, -1.0), (-0.4101, -0.6765, -1.0), (-0.5001, -0.6765, -1.0), (-0.5901, -0.6765, -1.0), (-0.6801, -0.6765, -1.0), (-0.7701, -0.6765, -1.0), (-0.8601, -0.6765, -1.0), (-0.9501, -0.6765, -1.0), (-0.05014, -0.7059, -1.0), (-0.1401, -0.7059, -1.0), (-0.2301, -0.7059, -1.0), (-0.3201, -0.7059, -1.0), (-0.4101, -0.7059, -1.0), (-0.5001, -0.7059, -1.0), (-0.5901, -0.7059, -1.0), (-0.6801, -0.7059, -1.0), (-0.7701, -0.7059, -1.0), (-0.8601, -0.7059, -1.0), (-0.9501, -0.7059, -1.0), (-0.05014, -0.7353, -1.0), (-0.1401, -0.7353, -1.0), (-0.2301, -0.7353, -1.0), (-0.3201, -0.7353, -1.0), (-0.4101, -0.7353, -1.0), (-0.5001, -0.7353, -1.0), (-0.5901, -0.7353, -1.0), (-0.6801, -0.7353, -1.0), (-0.7701, -0.7353, -1.0), (-0.8601, -0.7353, -1.0), (-0.9501, -0.7353, -1.0), (-0.05014, -0.7647, -1.0), (-0.1401, -0.7647, -1.0), (-0.2301, -0.7647, -1.0), (-0.3201, -0.7647, -1.0), (-0.4101, -0.7647, -1.0), (-0.5001, -0.7647, -1.0), (-0.5901, -0.7647, -1.0), (-0.6801, -0.7647, -1.0), (-0.7701, -0.7647, -1.0), (-0.8601, -0.7647, -1.0), (-0.9501, -0.7647, -1.0), (-0.05014, -0.7941, -1.0), (-0.1401, -0.7941, -1.0), (-0.2301, -0.7941, -1.0), (-0.3201, -0.7941, -1.0), (-0.4101, -0.7941, -1.0), (-0.5001, -0.7941, -1.0), (-0.5901, -0.7941, -1.0), (-0.6801, -0.7941, -1.0), (-0.7701, -0.7941, -1.0), (-0.8601, -0.7941, -1.0), (-0.9501, -0.7941, -1.0), (-0.05014, -0.8235, -1.0), (-0.1401, -0.8235, -1.0), (-0.2301, -0.8235, -1.0), (-0.3201, -0.8235, -1.0), (-0.4101, -0.8235, -1.0), (-0.5001, -0.8235, -1.0), (-0.5901, -0.8235, -1.0), (-0.6801, -0.8235, -1.0), (-0.7701, -0.8235, -1.0), (-0.8601, -0.8235, -1.0), (-0.9501, -0.8235, -1.0), (-0.05014, -0.8529, -1.0), (-0.1401, -0.8529, -1.0), (-0.2301, -0.8529, -1.0), (-0.3201, -0.8529, -1.0), (-0.4101, -0.8529, -1.0), (-0.5001, -0.8529, -1.0), (-0.5901, -0.8529, -1.0), (-0.6801, -0.8529, -1.0), (-0.7701, -0.8529, -1.0), (-0.8601, -0.8529, -1.0), (-0.9501, -0.8529, -1.0), (-0.05014, -0.8824, -1.0), (-0.1401, -0.8824, -1.0), (-0.2301, -0.8824, -1.0), (-0.3201, -0.8824, -1.0), (-0.4101, -0.8824, -1.0), (-0.5001, -0.8824, -1.0), (-0.5901, -0.8824, -1.0), (-0.6801, -0.8824, -1.0), (-0.7701, -0.8824, -1.0), (-0.8601, -0.8824, -1.0), (-0.9501, -0.8824, -1.0), (-0.05014, -0.9118, -1.0), (-0.1401, -0.9118, -1.0), (-0.2301, -0.9118, -1.0), (-0.3201, -0.9118, -1.0), (-0.4101, -0.9118, -1.0), (-0.5001, -0.9118, -1.0), (-0.5901, -0.9118, -1.0), (-0.6801, -0.9118, -1.0), (-0.7701, -0.9118, -1.0), (-0.8601, -0.9118, -1.0), (-0.9501, -0.9118, -1.0), (-0.05014, -0.9412, -1.0), (-0.1401, -0.9412, -1.0), (-0.2301, -0.9412, -1.0), (-0.3201, -0.9412, -1.0), (-0.4101, -0.9412, -1.0), (-0.5001, -0.9412, -1.0), (-0.5901, -0.9412, -1.0), (-0.6801, -0.9412, -1.0), (-0.7701, -0.9412, -1.0), (-0.8601, -0.9412, -1.0), (-0.9501, -0.9412, -1.0), (-0.05014, -0.9706, -1.0), (-0.1401, -0.9706, -1.0), (-0.2301, -0.9706, -1.0), (-0.3201, -0.9706, -1.0), (-0.4101, -0.9706, -1.0), (-0.5001, -0.9706, -1.0), (-0.5901, -0.9706, -1.0), (-0.6801, -0.9706, -1.0), (-0.7701, -0.9706, -1.0), (-0.8601, -0.9706, -1.0), (-0.9501, -0.9706, -1.0), (-0.9501, -0.01153, 1.0), (-0.8601, -0.01153, 1.0), (-0.7701, -0.01153, 1.0), (-0.6801, -0.01153, 1.0), (-0.5901, -0.01153, 1.0), (-0.5001, -0.01153, 1.0), (-0.4101, -0.01153, 1.0), (-0.3201, -0.01153, 1.0), (-0.2301, -0.01153, 1.0), (-0.1401, -0.01153, 1.0), (-0.05014, -0.01153, 1.0), (-0.9501, -0.04095, 1.0), (-0.8601, -0.04095, 1.0), (-0.7701, -0.04095, 1.0), (-0.6801, -0.04095, 1.0), (-0.5901, -0.04095, 1.0), (-0.5001, -0.04095, 1.0), (-0.4101, -0.04095, 1.0), (-0.3201, -0.04095, 1.0), (-0.2301, -0.04095, 1.0), (-0.1401, -0.04095, 1.0), (-0.05014, -0.04095, 1.0), (-0.9501, -0.07036, 1.0), (-0.8601, -0.07036, 1.0), (-0.7701, -0.07036, 1.0), (-0.6801, -0.07036, 1.0), (-0.5901, -0.07036, 1.0), (-0.5001, -0.07036, 1.0), (-0.4101, -0.07036, 1.0), (-0.3201, -0.07036, 1.0), (-0.2301, -0.07036, 1.0), (-0.1401, -0.07036, 1.0), (-0.05014, -0.07036, 1.0), (-0.9501, -0.09977, 1.0), (-0.8601, -0.09977, 1.0), (-0.7701, -0.09977, 1.0), (-0.6801, -0.09977, 1.0), (-0.5901, -0.09977, 1.0), (-0.5001, -0.09977, 1.0), (-0.4101, -0.09977, 1.0), (-0.3201, -0.09977, 1.0), (-0.2301, -0.09977, 1.0), (-0.1401, -0.09977, 1.0), (-0.05014, -0.09977, 1.0), (-0.9501, -0.1292, 1.0), (-0.8601, -0.1292, 1.0), (-0.7701, -0.1292, 1.0), (-0.6801, -0.1292, 1.0), (-0.5901, -0.1292, 1.0), (-0.5001, -0.1292, 1.0), (-0.4101, -0.1292, 1.0), (-0.3201, -0.1292, 1.0), (-0.2301, -0.1292, 1.0), (-0.1401, -0.1292, 1.0), (-0.05014, -0.1292, 1.0), (-0.9501, -0.1586, 1.0), (-0.8601, -0.1586, 1.0), (-0.7701, -0.1586, 1.0), (-0.6801, -0.1586, 1.0), (-0.5901, -0.1586, 1.0), (-0.5001, -0.1586, 1.0), (-0.4101, -0.1586, 1.0), (-0.3201, -0.1586, 1.0), (-0.2301, -0.1586, 1.0), (-0.1401, -0.1586, 1.0), (-0.05014, -0.1586, 1.0), (-0.9501, -0.188, 1.0), (-0.8601, -0.188, 1.0), (-0.7701, -0.188, 1.0), (-0.6801, -0.188, 1.0), (-0.5901, -0.188, 1.0), (-0.5001, -0.188, 1.0), (-0.4101, -0.188, 1.0), (-0.3201, -0.188, 1.0), (-0.2301, -0.188, 1.0), (-0.1401, -0.188, 1.0), (-0.05014, -0.188, 1.0), (-0.9501, -0.2174, 1.0), (-0.8601, -0.2174, 1.0), (-0.7701, -0.2174, 1.0), (-0.6801, -0.2174, 1.0), (-0.5901, -0.2174, 1.0), (-0.5001, -0.2174, 1.0), (-0.4101, -0.2174, 1.0), (-0.3201, -0.2174, 1.0), (-0.2301, -0.2174, 1.0), (-0.1401, -0.2174, 1.0), (-0.05014, -0.2174, 1.0), (-0.9501, -0.2468, 1.0), (-0.8601, -0.2468, 1.0), (-0.7701, -0.2468, 1.0), (-0.6801, -0.2468, 1.0), (-0.5901, -0.2468, 1.0), (-0.5001, -0.2468, 1.0), (-0.4101, -0.2468, 1.0), (-0.3201, -0.2468, 1.0), (-0.2301, -0.2468, 1.0), (-0.1401, -0.2468, 1.0), (-0.05014, -0.2468, 1.0), (-0.9501, -0.2762, 1.0), (-0.8601, -0.2762, 1.0), (-0.7701, -0.2762, 1.0), (-0.6801, -0.2762, 1.0), (-0.5901, -0.2762, 1.0), (-0.5001, -0.2762, 1.0), (-0.4101, -0.2762, 1.0), (-0.3201, -0.2762, 1.0), (-0.2301, -0.2762, 1.0), (-0.1401, -0.2762, 1.0), (-0.05014, -0.2762, 1.0), (-0.9501, -0.3057, 1.0), (-0.8601, -0.3057, 1.0), (-0.7701, -0.3057, 1.0), (-0.6801, -0.3057, 1.0), (-0.5901, -0.3057, 1.0), (-0.5001, -0.3057, 1.0), (-0.4101, -0.3057, 1.0), (-0.3201, -0.3057, 1.0), (-0.2301, -0.3057, 1.0), (-0.1401, -0.3057, 1.0), (-0.05014, -0.3057, 1.0), (-0.9501, -0.3351, 1.0), (-0.8601, -0.3351, 1.0), (-0.7701, -0.3351, 1.0), (-0.6801, -0.3351, 1.0), (-0.5901, -0.3351, 1.0), (-0.5001, -0.3351, 1.0), (-0.4101, -0.3351, 1.0), (-0.3201, -0.3351, 1.0), (-0.2301, -0.3351, 1.0), (-0.1401, -0.3351, 1.0), (-0.05014, -0.3351, 1.0), (-0.9501, -0.3645, 1.0), (-0.8601, -0.3645, 1.0), (-0.7701, -0.3645, 1.0), (-0.6801, -0.3645, 1.0), (-0.5901, -0.3645, 1.0), (-0.5001, -0.3645, 1.0), (-0.4101, -0.3645, 1.0), (-0.3201, -0.3645, 1.0), (-0.2301, -0.3645, 1.0), (-0.1401, -0.3645, 1.0), (-0.05014, -0.3645, 1.0), (-0.9501, -0.3939, 1.0), (-0.8601, -0.3939, 1.0), (-0.7701, -0.3939, 1.0), (-0.6801, -0.3939, 1.0), (-0.5901, -0.3939, 1.0), (-0.5001, -0.3939, 1.0), (-0.4101, -0.3939, 1.0), (-0.3201, -0.3939, 1.0), (-0.2301, -0.3939, 1.0), (-0.1401, -0.3939, 1.0), (-0.05014, -0.3939, 1.0), (-0.9501, -0.4233, 1.0), (-0.8601, -0.4233, 1.0), (-0.7701, -0.4233, 1.0), (-0.6801, -0.4233, 1.0), (-0.5901, -0.4233, 1.0), (-0.5001, -0.4233, 1.0), (-0.4101, -0.4233, 1.0), (-0.3201, -0.4233, 1.0), (-0.2301, -0.4233, 1.0), (-0.1401, -0.4233, 1.0), (-0.05014, -0.4233, 1.0), (-0.9501, -0.4527, 1.0), (-0.8601, -0.4527, 1.0), (-0.7701, -0.4527, 1.0), (-0.6801, -0.4527, 1.0), (-0.5901, -0.4527, 1.0), (-0.5001, -0.4527, 1.0), (-0.4101, -0.4527, 1.0), (-0.3201, -0.4527, 1.0), (-0.2301, -0.4527, 1.0), (-0.1401, -0.4527, 1.0), (-0.05014, -0.4527, 1.0), (-0.9501, -0.4821, 1.0), (-0.8601, -0.4821, 1.0), (-0.7701, -0.4821, 1.0), (-0.6801, -0.4821, 1.0), (-0.5901, -0.4821, 1.0), (-0.5001, -0.4821, 1.0), (-0.4101, -0.4821, 1.0), (-0.3201, -0.4821, 1.0), (-0.2301, -0.4821, 1.0), (-0.1401, -0.4821, 1.0), (-0.05014, -0.4821, 1.0), (-0.9501, -0.5115, 1.0), (-0.8601, -0.5115, 1.0), (-0.7701, -0.5115, 1.0), (-0.6801, -0.5115, 1.0), (-0.5901, -0.5115, 1.0), (-0.5001, -0.5115, 1.0), (-0.4101, -0.5115, 1.0), (-0.3201, -0.5115, 1.0), (-0.2301, -0.5115, 1.0), (-0.1401, -0.5115, 1.0), (-0.05014, -0.5115, 1.0), (-0.9501, -0.5409, 1.0), (-0.8601, -0.5409, 1.0), (-0.7701, -0.5409, 1.0), (-0.6801, -0.5409, 1.0), (-0.5901, -0.5409, 1.0), (-0.5001, -0.5409, 1.0), (-0.4101, -0.5409, 1.0), (-0.3201, -0.5409, 1.0), (-0.2301, -0.5409, 1.0), (-0.1401, -0.5409, 1.0), (-0.05014, -0.5409, 1.0), (-0.9501, -0.5704, 1.0), (-0.8601, -0.5704, 1.0), (-0.7701, -0.5704, 1.0), (-0.6801, -0.5704, 1.0), (-0.5901, -0.5704, 1.0), (-0.5001, -0.5704, 1.0), (-0.4101, -0.5704, 1.0), (-0.3201, -0.5704, 1.0), (-0.2301, -0.5704, 1.0), (-0.1401, -0.5704, 1.0), (-0.05014, -0.5704, 1.0), (-0.9501, -0.5998, 1.0), (-0.8601, -0.5998, 1.0), (-0.7701, -0.5998, 1.0), (-0.6801, -0.5998, 1.0), (-0.5901, -0.5998, 1.0), (-0.5001, -0.5998, 1.0), (-0.4101, -0.5998, 1.0), (-0.3201, -0.5998, 1.0), (-0.2301, -0.5998, 1.0), (-0.1401, -0.5998, 1.0), (-0.05014, -0.5998, 1.0), (-0.9501, -0.6292, 1.0), (-0.8601, -0.6292, 1.0), (-0.7701, -0.6292, 1.0), (-0.6801, -0.6292, 1.0), (-0.5901, -0.6292, 1.0), (-0.5001, -0.6292, 1.0), (-0.4101, -0.6292, 1.0), (-0.3201, -0.6292, 1.0), (-0.2301, -0.6292, 1.0), (-0.1401, -0.6292, 1.0), (-0.05014, -0.6292, 1.0), (-0.9501, -0.6586, 1.0), (-0.8601, -0.6586, 1.0), (-0.7701, -0.6586, 1.0), (-0.6801, -0.6586, 1.0), (-0.5901, -0.6586, 1.0), (-0.5001, -0.6586, 1.0), (-0.4101, -0.6586, 1.0), (-0.3201, -0.6586, 1.0), (-0.2301, -0.6586, 1.0), (-0.1401, -0.6586, 1.0), (-0.05014, -0.6586, 1.0), (-0.9501, -0.688, 1.0), (-0.8601, -0.688, 1.0), (-0.7701, -0.688, 1.0), (-0.6801, -0.688, 1.0), (-0.5901, -0.688, 1.0), (-0.5001, -0.688, 1.0), (-0.4101, -0.688, 1.0), (-0.3201, -0.688, 1.0), (-0.2301, -0.688, 1.0), (-0.1401, -0.688, 1.0), (-0.05014, -0.688, 1.0), (-0.9501, -0.7174, 1.0), (-0.8601, -0.7174, 1.0), (-0.7701, -0.7174, 1.0), (-0.6801, -0.7174, 1.0), (-0.5901, -0.7174, 1.0), (-0.5001, -0.7174, 1.0), (-0.4101, -0.7174, 1.0), (-0.3201, -0.7174, 1.0), (-0.2301, -0.7174, 1.0), (-0.1401, -0.7174, 1.0), (-0.05014, -0.7174, 1.0), (-0.9501, -0.7468, 1.0), (-0.8601, -0.7468, 1.0), (-0.7701, -0.7468, 1.0), (-0.6801, -0.7468, 1.0), (-0.5901, -0.7468, 1.0), (-0.5001, -0.7468, 1.0), (-0.4101, -0.7468, 1.0), (-0.3201, -0.7468, 1.0), (-0.2301, -0.7468, 1.0), (-0.1401, -0.7468, 1.0), (-0.05014, -0.7468, 1.0), (-0.9501, -0.7762, 1.0), (-0.8601, -0.7762, 1.0), (-0.7701, -0.7762, 1.0), (-0.6801, -0.7762, 1.0), (-0.5901, -0.7762, 1.0), (-0.5001, -0.7762, 1.0), (-0.4101, -0.7762, 1.0), (-0.3201, -0.7762, 1.0), (-0.2301, -0.7762, 1.0), (-0.1401, -0.7762, 1.0), (-0.05014, -0.7762, 1.0), (-0.9501, -0.8057, 1.0), (-0.8601, -0.8057, 1.0), (-0.7701, -0.8057, 1.0), (-0.6801, -0.8057, 1.0), (-0.5901, -0.8057, 1.0), (-0.5001, -0.8057, 1.0), (-0.4101, -0.8057, 1.0), (-0.3201, -0.8057, 1.0), (-0.2301, -0.8057, 1.0), (-0.1401, -0.8057, 1.0), (-0.05014, -0.8057, 1.0), (-0.9501, -0.8351, 1.0), (-0.8601, -0.8351, 1.0), (-0.7701, -0.8351, 1.0), (-0.6801, -0.8351, 1.0), (-0.5901, -0.8351, 1.0), (-0.5001, -0.8351, 1.0), (-0.4101, -0.8351, 1.0), (-0.3201, -0.8351, 1.0), (-0.2301, -0.8351, 1.0), (-0.1401, -0.8351, 1.0), (-0.05014, -0.8351, 1.0), (-0.9501, -0.8645, 1.0), (-0.8601, -0.8645, 1.0), (-0.7701, -0.8645, 1.0), (-0.6801, -0.8645, 1.0), (-0.5901, -0.8645, 1.0), (-0.5001, -0.8645, 1.0), (-0.4101, -0.8645, 1.0), (-0.3201, -0.8645, 1.0), (-0.2301, -0.8645, 1.0), (-0.1401, -0.8645, 1.0), (-0.05014, -0.8645, 1.0), (-0.9501, -0.8939, 1.0), (-0.8601, -0.8939, 1.0), (-0.7701, -0.8939, 1.0), (-0.6801, -0.8939, 1.0), (-0.5901, -0.8939, 1.0), (-0.5001, -0.8939, 1.0), (-0.4101, -0.8939, 1.0), (-0.3201, -0.8939, 1.0), (-0.2301, -0.8939, 1.0), (-0.1401, -0.8939, 1.0), (-0.05014, -0.8939, 1.0), (-0.9501, -0.9233, 1.0), (-0.8601, -0.9233, 1.0), (-0.7701, -0.9233, 1.0), (-0.6801, -0.9233, 1.0), (-0.5901, -0.9233, 1.0), (-0.5001, -0.9233, 1.0), (-0.4101, -0.9233, 1.0), (-0.3201, -0.9233, 1.0), (-0.2301, -0.9233, 1.0), (-0.1401, -0.9233, 1.0), (-0.05014, -0.9233, 1.0), (-0.9501, -0.9527, 1.0), (-0.8601, -0.9527, 1.0), (-0.7701, -0.9527, 1.0), (-0.6801, -0.9527, 1.0), (-0.5901, -0.9527, 1.0), (-0.5001, -0.9527, 1.0), (-0.4101, -0.9527, 1.0), (-0.3201, -0.9527, 1.0), (-0.2301, -0.9527, 1.0), (-0.1401, -0.9527, 1.0), (-0.05014, -0.9527, 1.0), (-0.8581, -0.9727, 0.9198), (-0.9071, -0.9727, 0.9198), (-0.04178, -0.9727, -0.9198), (0.0, -0.9727, -0.9198), (-0.1234, -0.9727, -0.9198), (-0.2051, -0.9727, -0.9198), (-0.7765, -0.9727, -0.9198), (-0.6949, -0.9727, -0.9198), (-0.8581, -0.9727, -0.9198), (-0.5316, -0.9727, 0.9198), (-0.6132, -0.9727, 0.9198), (-0.45, -0.9727, 0.9198), (-0.6949, -0.9727, 0.9198), (-0.7765, -0.9727, 0.9198), (-0.9071, -0.9727, -0.9198), (-0.5316, -0.9727, -0.9198), (-0.45, -0.9727, -0.9198), (-0.2867, -0.9727, -0.9198), (-0.6132, -0.9727, -0.9198), (-0.3683, -0.9727, -0.9198), (-0.3683, -0.9727, 0.9198), (-0.1234, -0.9727, 0.9198), (-0.2051, -0.9727, 0.9198), (-0.2867, -0.9727, 0.9198), (-0.04178, -0.9727, 0.9198), (0.0, -0.9727, 0.9198), (-0.04178, -0.9897, -0.9198), (0.0, -0.9897, -0.9198), (-0.2051, -0.9897, -0.9198), (-0.1234, -0.9897, -0.9198), (-0.8581, -0.9897, -0.9198), (-0.7765, -0.9897, -0.9198), (-0.45, -0.9897, 0.9198), (-0.5316, -0.9897, 0.9198), (-0.5316, -0.9897, -0.9198), (-0.45, -0.9897, -0.9198), (-0.3683, -0.9897, -0.9198), (-0.2867, -0.9897, -0.9198), (-0.1234, -0.9897, 0.9198), (-0.2051, -0.9897, 0.9198), (-0.2867, -0.9897, 0.9198), (-0.3683, -0.9897, 0.9198), (0.0, -0.9897, 0.9198), (-0.04178, -0.9897, 0.9198), (-0.7765, -0.9897, 0.9198), (-0.8581, -0.9897, 0.9198), (-0.6949, -0.9897, -0.9198), (-0.6132, -0.9897, -0.9198), (-0.6132, -0.9897, 0.9198), (-0.6949, -0.9897, 0.9198), (-1.0, -0.9853, -1.0), (0.0, -0.9802, 1.0), (0.0, -0.9853, -1.0), (-1.0, -0.9504, -0.92), (-0.9067, -0.9371, -0.92), (-1.0, -0.9853, 1.0), (-1.0, -0.9504, 0.92), (-0.9067, -0.9371, 0.92), (-0.9866, -0.9371, -0.92), (-0.9866, -0.9371, 0.92), (-0.9866, -0.9371, 0.3206), (-0.9866, -0.9371, 0.4916), (-0.9866, -0.9371, -0.1646), (-0.9866, -0.9371, 0.02133), (-0.9866, -0.9371, -0.6302), (-0.9866, -0.9371, -0.4548), (-0.9501, -0.9853, -1.0), (-0.8601, -0.9853, -1.0), (-0.7701, -0.9853, -1.0), (-0.6801, -0.9853, -1.0), (-0.5901, -0.9853, -1.0), (-0.5001, -0.9853, -1.0), (-0.4101, -0.9853, -1.0), (-0.3201, -0.9853, -1.0), (-0.2301, -0.9853, -1.0), (-0.1401, -0.9853, -1.0), (-0.05014, -0.9853, -1.0), (-0.05014, -0.9802, 1.0), (-0.1401, -0.9802, 1.0), (-0.2301, -0.9802, 1.0), (-0.3201, -0.9802, 1.0), (-0.4101, -0.9802, 1.0), (-0.5001, -0.9802, 1.0), (-0.5901, -0.9802, 1.0), (-0.6801, -0.9802, 1.0), (-0.7701, -0.9802, 1.0), (-0.8601, -0.9802, 1.0), (-0.9501, -0.9802, 1.0)], [(22, 18), (358, 22), (19, 23), (23, 359)], [(822, 2, 19, 853), (1667, 1635, 1, 833), (1656, 1632, 2, 822), (365, 1, 5, 367), (1630, 0, 4, 1633), (1633, 4, 6, 1634), (367, 5, 7, 369), (440, 287, 15, 370), (221, 9, 13, 254), (254, 13, 15, 287), (84, 1524, 1535, 85), (804, 0, 16, 810), (833, 1, 17, 21), (1524, 1523, 1534, 1535), (1526, 1525, 1536, 1537), (1531, 1530, 1541, 1542), (1636, 222, 255, 1637), (222, 223, 256, 255), (223, 224, 257, 256), (224, 225, 258, 257), (225, 226, 259, 258), (226, 227, 260, 259), (227, 228, 261, 260), (228, 229, 262, 261), (229, 230, 263, 262), (230, 231, 264, 263), (231, 232, 265, 264), (232, 233, 266, 265), (233, 234, 267, 266), (234, 235, 268, 267), (235, 236, 269, 268), (236, 237, 270, 269), (237, 238, 271, 270), (238, 239, 272, 271), (239, 240, 273, 272), (240, 241, 274, 273), (241, 242, 275, 274), (242, 243, 276, 275), (243, 244, 277, 276), (244, 245, 278, 277), (245, 246, 279, 278), (246, 247, 280, 279), (247, 248, 281, 280), (248, 249, 282, 281), (249, 250, 283, 282), (250, 251, 284, 283), (251, 252, 285, 284), (252, 253, 286, 285), (253, 254, 287, 286), (1635, 189, 222, 1636), (189, 190, 223, 222), (190, 191, 224, 223), (191, 192, 225, 224), (192, 193, 226, 225), (193, 194, 227, 226), (194, 195, 228, 227), (195, 196, 229, 228), (196, 197, 230, 229), (197, 198, 231, 230), (198, 199, 232, 231), (199, 200, 233, 232), (200, 201, 234, 233), (201, 202, 235, 234), (202, 203, 236, 235), (203, 204, 237, 236), (204, 205, 238, 237), (205, 206, 239, 238), (206, 207, 240, 239), (207, 208, 241, 240), (208, 209, 242, 241), (209, 210, 243, 242), (210, 211, 244, 243), (211, 212, 245, 244), (212, 213, 246, 245), (213, 214, 247, 246), (214, 215, 248, 247), (215, 216, 249, 248), (216, 217, 250, 249), (217, 218, 251, 250), (218, 219, 252, 251), (219, 220, 253, 252), (220, 221, 254, 253), (369, 7, 354, 507), (376, 255, 256, 378), (276, 277, 341, 340), (380, 257, 258, 382), (378, 256, 320, 442), (384, 259, 260, 386), (430, 282, 346, 494), (388, 261, 262, 390), (170, 171, 303, 302), (392, 263, 264, 394), (723, 162, 294, 787), (396, 265, 266, 398), (274, 275, 339, 338), (400, 267, 268, 402), (426, 280, 344, 490), (404, 269, 270, 406), (168, 169, 301, 300), (408, 271, 272, 410), (719, 164, 296, 783), (412, 273, 274, 414), (272, 273, 337, 336), (416, 275, 276, 418), (422, 278, 342, 486), (420, 277, 278, 422), (166, 167, 299, 298), (424, 279, 280, 426), (715, 166, 298, 779), (428, 281, 282, 430), (270, 271, 335, 334), (432, 283, 284, 434), (418, 276, 340, 482), (436, 285, 286, 438), (164, 165, 297, 296), (12, 123, 156, 14), (123, 124, 157, 156), (124, 125, 158, 157), (125, 126, 159, 158), (126, 127, 160, 159), (127, 128, 161, 160), (128, 129, 162, 161), (129, 130, 163, 162), (130, 131, 164, 163), (131, 132, 165, 164), (132, 133, 166, 165), (133, 134, 167, 166), (134, 135, 168, 167), (135, 136, 169, 168), (136, 137, 170, 169), (137, 138, 171, 170), (138, 139, 172, 171), (139, 140, 173, 172), (140, 141, 174, 173), (141, 142, 175, 174), (142, 143, 176, 175), (143, 144, 177, 176), (144, 145, 178, 177), (145, 146, 179, 178), (146, 147, 180, 179), (147, 148, 181, 180), (148, 149, 182, 181), (149, 150, 183, 182), (150, 151, 184, 183), (151, 152, 185, 184), (152, 153, 186, 185), (153, 154, 187, 186), (154, 155, 188, 187), (8, 24, 123, 12), (24, 25, 124, 123), (25, 26, 125, 124), (26, 27, 126, 125), (27, 28, 127, 126), (28, 29, 128, 127), (29, 30, 129, 128), (30, 31, 130, 129), (31, 32, 131, 130), (32, 33, 132, 131), (33, 34, 133, 132), (34, 35, 134, 133), (35, 36, 135, 134), (36, 37, 136, 135), (37, 38, 137, 136), (38, 39, 138, 137), (39, 40, 139, 138), (40, 41, 140, 139), (41, 42, 141, 140), (42, 43, 142, 141), (43, 44, 143, 142), (44, 45, 144, 143), (45, 46, 145, 144), (46, 47, 146, 145), (47, 48, 147, 146), (48, 49, 148, 147), (49, 50, 149, 148), (50, 51, 150, 149), (51, 52, 151, 150), (52, 53, 152, 151), (53, 54, 153, 152), (54, 55, 154, 153), (55, 56, 155, 154), (821, 11, 90, 854), (854, 90, 91, 865), (865, 91, 92, 876), (876, 92, 93, 887), (887, 93, 94, 898), (898, 94, 95, 909), (909, 95, 96, 920), (920, 96, 97, 931), (931, 97, 98, 942), (942, 98, 99, 953), (953, 99, 100, 964), (964, 100, 101, 975), (975, 101, 102, 986), (986, 102, 103, 997), (997, 103, 104, 1008), (1008, 104, 105, 1019), (1019, 105, 106, 1030), (1030, 106, 107, 1041), (1041, 107, 108, 1052), (1052, 108, 109, 1063), (1063, 109, 110, 1074), (1074, 110, 111, 1085), (1085, 111, 112, 1096), (1096, 112, 113, 1107), (1107, 113, 114, 1118), (1118, 114, 115, 1129), (1129, 115, 116, 1140), (1140, 116, 117, 1151), (1151, 117, 118, 1162), (1162, 118, 119, 1173), (1173, 119, 120, 1184), (1184, 120, 121, 1195), (1195, 121, 122, 1206), (666, 9, 221, 1217), (1217, 221, 220, 1228), (1228, 220, 219, 1239), (1239, 219, 218, 1250), (1250, 218, 217, 1261), (1261, 217, 216, 1272), (1272, 216, 215, 1283), (1283, 215, 214, 1294), (1294, 214, 213, 1305), (1305, 213, 212, 1316), (1316, 212, 211, 1327), (1327, 211, 210, 1338), (1338, 210, 209, 1349), (1349, 209, 208, 1360), (1360, 208, 207, 1371), (1371, 207, 206, 1382), (1382, 206, 205, 1393), (1393, 205, 204, 1404), (1404, 204, 203, 1415), (1415, 203, 202, 1426), (1426, 202, 201, 1437), (1437, 201, 200, 1448), (1448, 200, 199, 1459), (1459, 199, 198, 1470), (1470, 198, 197, 1481), (1481, 197, 196, 1492), (1492, 196, 195, 1503), (1503, 195, 194, 1514), (1514, 194, 193, 1525), (1525, 193, 192, 1536), (1536, 192, 191, 1547), (1547, 191, 190, 1558), (1558, 190, 189, 1569), (442, 320, 321, 444), (446, 322, 323, 448), (450, 324, 325, 452), (454, 326, 327, 456), (458, 328, 329, 460), (462, 330, 331, 464), (466, 332, 333, 468), (470, 334, 335, 472), (474, 336, 337, 476), (478, 338, 339, 480), (482, 340, 341, 484), (486, 342, 343, 488), (490, 344, 345, 492), (494, 346, 347, 496), (498, 348, 349, 500), (502, 350, 351, 504), (727, 160, 292, 791), (675, 186, 318, 739), (172, 173, 305, 304), (434, 284, 348, 498), (382, 258, 322, 446), (278, 279, 343, 342), (731, 158, 290, 795), (679, 184, 316, 743), (174, 175, 307, 306), (438, 286, 350, 502), (386, 260, 324, 450), (280, 281, 345, 344), (735, 156, 288, 799), (683, 182, 314, 747), (176, 177, 309, 308), (390, 262, 326, 454), (282, 283, 347, 346), (256, 257, 321, 320), (687, 180, 312, 751), (178, 179, 311, 310), (394, 264, 328, 458), (284, 285, 349, 348), (258, 259, 323, 322), (691, 178, 310, 755), (180, 181, 313, 312), (398, 266, 330, 462), (286, 287, 351, 350), (260, 261, 325, 324), (695, 176, 308, 759), (182, 183, 315, 314), (156, 157, 289, 288), (402, 268, 332, 466), (262, 263, 327, 326), (699, 174, 306, 763), (184, 185, 317, 316), (158, 159, 291, 290), (406, 270, 334, 470), (264, 265, 329, 328), (703, 172, 304, 767), (186, 187, 319, 318), (160, 161, 293, 292), (410, 272, 336, 474), (266, 267, 331, 330), (707, 170, 302, 771), (162, 163, 295, 294), (414, 274, 338, 478), (268, 269, 333, 332), (711, 168, 300, 775), (1641, 1639, 355, 508), (1637, 255, 355, 1639), (671, 188, 352, 801), (1634, 6, 353, 1638), (1532, 1531, 1542, 1543), (1527, 1526, 1537, 1538), (1530, 1529, 1540, 1541), (1537, 1536, 1547, 1548), (1533, 1532, 1543, 1544), (1535, 1534, 1545, 1546), (1534, 1533, 1544, 1545), (1546, 1545, 1556, 1557), (86, 1546, 1557, 87), (1548, 1547, 1558, 1559), (1529, 1528, 1539, 1540), (1541, 1540, 1551, 1552), (255, 376, 508, 355), (376, 377, 509, 508), (1643, 1640, 509, 648), (1640, 1641, 508, 509), (275, 416, 480, 339), (416, 417, 481, 480), (556, 415, 479, 620), (415, 414, 478, 479), (273, 412, 476, 337), (412, 413, 477, 476), (552, 411, 475, 616), (411, 410, 474, 475), (271, 408, 472, 335), (408, 409, 473, 472), (548, 407, 471, 612), (407, 406, 470, 471), (269, 404, 468, 333), (404, 405, 469, 468), (544, 403, 467, 608), (403, 402, 466, 467), (267, 400, 464, 331), (400, 401, 465, 464), (540, 399, 463, 604), (399, 398, 462, 463), (265, 396, 460, 329), (396, 397, 461, 460), (536, 395, 459, 600), (395, 394, 458, 459), (263, 392, 456, 327), (392, 393, 457, 456), (532, 391, 455, 596), (391, 390, 454, 455), (261, 388, 452, 325), (388, 389, 453, 452), (287, 440, 504, 351), (440, 441, 505, 504), (528, 387, 451, 592), (387, 386, 450, 451), (580, 439, 503, 644), (439, 438, 502, 503), (259, 384, 448, 323), (384, 385, 449, 448), (285, 436, 500, 349), (436, 437, 501, 500), (524, 383, 447, 588), (383, 382, 446, 447), (576, 435, 499, 640), (435, 434, 498, 499), (257, 380, 444, 321), (380, 381, 445, 444), (283, 432, 496, 347), (432, 433, 497, 496), (644, 503, 505, 646), (503, 502, 504, 505), (640, 499, 501, 642), (499, 498, 500, 501), (636, 495, 497, 638), (495, 494, 496, 497), (632, 491, 493, 634), (491, 490, 492, 493), (628, 487, 489, 630), (487, 486, 488, 489), (624, 483, 485, 626), (483, 482, 484, 485), (620, 479, 481, 622), (479, 478, 480, 481), (616, 475, 477, 618), (475, 474, 476, 477), (612, 471, 473, 614), (471, 470, 472, 473), (608, 467, 469, 610), (467, 466, 468, 469), (604, 463, 465, 606), (463, 462, 464, 465), (600, 459, 461, 602), (459, 458, 460, 461), (596, 455, 457, 598), (455, 454, 456, 457), (592, 451, 453, 594), (451, 450, 452, 453), (588, 447, 449, 590), (447, 446, 448, 449), (584, 443, 445, 586), (443, 442, 444, 445), (578, 437, 439, 580), (437, 436, 438, 439), (560, 419, 483, 624), (419, 418, 482, 483), (574, 433, 435, 576), (433, 432, 434, 435), (570, 429, 431, 572), (429, 428, 430, 431), (277, 420, 484, 341), (420, 421, 485, 484), (566, 425, 427, 568), (425, 424, 426, 427), (562, 421, 423, 564), (421, 420, 422, 423), (564, 423, 487, 628), (423, 422, 486, 487), (558, 417, 419, 560), (417, 416, 418, 419), (554, 413, 415, 556), (413, 412, 414, 415), (279, 424, 488, 343), (424, 425, 489, 488), (550, 409, 411, 552), (409, 408, 410, 411), (546, 405, 407, 548), (405, 404, 406, 407), (568, 427, 491, 632), (427, 426, 490, 491), (542, 401, 403, 544), (401, 400, 402, 403), (538, 397, 399, 540), (397, 396, 398, 399), (281, 428, 492, 345), (428, 429, 493, 492), (534, 393, 395, 536), (393, 392, 394, 395), (530, 389, 391, 532), (389, 388, 390, 391), (572, 431, 495, 636), (431, 430, 494, 495), (526, 385, 387, 528), (385, 384, 386, 387), (520, 379, 443, 584), (379, 378, 442, 443), (522, 381, 383, 524), (381, 380, 382, 383), (518, 377, 379, 520), (377, 376, 378, 379), (657, 368, 506, 663), (368, 369, 507, 506), (1528, 1527, 1538, 1539), (1540, 1539, 1550, 1551), (1, 365, 373, 17), (365, 364, 372, 373), (582, 441, 371, 516), (441, 440, 370, 371), (655, 366, 368, 657), (366, 367, 369, 368), (653, 364, 366, 655), (364, 365, 367, 366), (805, 652, 654, 807), (652, 653, 655, 654), (807, 654, 656, 809), (654, 655, 657, 656), (734, 583, 517, 668), (583, 582, 516, 517), (809, 656, 662, 815), (656, 657, 663, 662), (670, 519, 521, 672), (519, 518, 520, 521), (674, 523, 525, 676), (523, 522, 524, 525), (672, 521, 585, 736), (521, 520, 584, 585), (678, 527, 529, 680), (527, 526, 528, 529), (724, 573, 637, 788), (573, 572, 636, 637), (682, 531, 533, 684), (531, 530, 532, 533), (686, 535, 537, 688), (535, 534, 536, 537), (690, 539, 541, 692), (539, 538, 540, 541), (694, 543, 545, 696), (543, 542, 544, 545), (720, 569, 633, 784), (569, 568, 632, 633), (698, 547, 549, 700), (547, 546, 548, 549), (702, 551, 553, 704), (551, 550, 552, 553), (706, 555, 557, 708), (555, 554, 556, 557), (710, 559, 561, 712), (559, 558, 560, 561), (716, 565, 629, 780), (565, 564, 628, 629), (714, 563, 565, 716), (563, 562, 564, 565), (718, 567, 569, 720), (567, 566, 568, 569), (722, 571, 573, 724), (571, 570, 572, 573), (726, 575, 577, 728), (575, 574, 576, 577), (712, 561, 625, 776), (561, 560, 624, 625), (730, 579, 581, 732), (579, 578, 580, 581), (736, 585, 587, 738), (585, 584, 586, 587), (740, 589, 591, 742), (589, 588, 590, 591), (744, 593, 595, 746), (593, 592, 594, 595), (748, 597, 599, 750), (597, 596, 598, 599), (752, 601, 603, 754), (601, 600, 602, 603), (756, 605, 607, 758), (605, 604, 606, 607), (760, 609, 611, 762), (609, 608, 610, 611), (764, 613, 615, 766), (613, 612, 614, 615), (768, 617, 619, 770), (617, 616, 618, 619), (772, 621, 623, 774), (621, 620, 622, 623), (776, 625, 627, 778), (625, 624, 626, 627), (780, 629, 631, 782), (629, 628, 630, 631), (784, 633, 635, 786), (633, 632, 634, 635), (788, 637, 639, 790), (637, 636, 638, 639), (792, 641, 643, 794), (641, 640, 642, 643), (796, 645, 647, 798), (645, 644, 646, 647), (728, 577, 641, 792), (577, 576, 640, 641), (676, 525, 589, 740), (525, 524, 588, 589), (732, 581, 645, 796), (581, 580, 644, 645), (680, 529, 593, 744), (529, 528, 592, 593), (684, 533, 597, 748), (533, 532, 596, 597), (688, 537, 601, 752), (537, 536, 600, 601), (692, 541, 605, 756), (541, 540, 604, 605), (696, 545, 609, 760), (545, 544, 608, 609), (700, 549, 613, 764), (549, 548, 612, 613), (704, 553, 617, 768), (553, 552, 616, 617), (708, 557, 621, 772), (557, 556, 620, 621), (1645, 1642, 649, 800), (1642, 1643, 648, 649), (1550, 1549, 1560, 1561), (1549, 1548, 1559, 1560), (1544, 1543, 1554, 1555), (1559, 1558, 1569, 1570), (1539, 1538, 1549, 1550), (1542, 1541, 1552, 1553), (377, 518, 648, 509), (518, 519, 649, 648), (417, 558, 622, 481), (558, 559, 623, 622), (413, 554, 618, 477), (554, 555, 619, 618), (409, 550, 614, 473), (550, 551, 615, 614), (405, 546, 610, 469), (546, 547, 611, 610), (401, 542, 606, 465), (542, 543, 607, 606), (397, 538, 602, 461), (538, 539, 603, 602), (393, 534, 598, 457), (534, 535, 599, 598), (389, 530, 594, 453), (530, 531, 595, 594), (441, 582, 646, 505), (582, 583, 647, 646), (385, 526, 590, 449), (526, 527, 591, 590), (437, 578, 642, 501), (578, 579, 643, 642), (381, 522, 586, 445), (522, 523, 587, 586), (433, 574, 638, 497), (574, 575, 639, 638), (421, 562, 626, 485), (562, 563, 627, 626), (425, 566, 630, 489), (566, 567, 631, 630), (429, 570, 634, 493), (570, 571, 635, 634), (1538, 1537, 1548, 1549), (1554, 1553, 1564, 1565), (364, 653, 659, 372), (653, 652, 658, 659), (85, 1535, 1546, 86), (1560, 1559, 1570, 1571), (1638, 1644, 801, 352), (1644, 1645, 800, 801), (169, 709, 773, 301), (709, 708, 772, 773), (171, 705, 769, 303), (705, 704, 768, 769), (173, 701, 765, 305), (701, 700, 764, 765), (175, 697, 761, 307), (697, 696, 760, 761), (177, 693, 757, 309), (693, 692, 756, 757), (179, 689, 753, 311), (689, 688, 752, 753), (181, 685, 749, 313), (685, 684, 748, 749), (183, 681, 745, 315), (681, 680, 744, 745), (157, 733, 797, 289), (733, 732, 796, 797), (185, 677, 741, 317), (677, 676, 740, 741), (159, 729, 793, 291), (729, 728, 792, 793), (289, 797, 799, 288), (797, 796, 798, 799), (291, 793, 795, 290), (793, 792, 794, 795), (293, 789, 791, 292), (789, 788, 790, 791), (295, 785, 787, 294), (785, 784, 786, 787), (297, 781, 783, 296), (781, 780, 782, 783), (299, 777, 779, 298), (777, 776, 778, 779), (301, 773, 775, 300), (773, 772, 774, 775), (303, 769, 771, 302), (769, 768, 770, 771), (305, 765, 767, 304), (765, 764, 766, 767), (307, 761, 763, 306), (761, 760, 762, 763), (309, 757, 759, 308), (757, 756, 758, 759), (311, 753, 755, 310), (753, 752, 754, 755), (313, 749, 751, 312), (749, 748, 750, 751), (315, 745, 747, 314), (745, 744, 746, 747), (317, 741, 743, 316), (741, 740, 742, 743), (319, 737, 739, 318), (737, 736, 738, 739), (158, 731, 733, 157), (731, 730, 732, 733), (167, 713, 777, 299), (713, 712, 776, 777), (160, 727, 729, 159), (727, 726, 728, 729), (162, 723, 725, 161), (723, 722, 724, 725), (164, 719, 721, 163), (719, 718, 720, 721), (166, 715, 717, 165), (715, 714, 716, 717), (165, 717, 781, 297), (717, 716, 780, 781), (168, 711, 713, 167), (711, 710, 712, 713), (170, 707, 709, 169), (707, 706, 708, 709), (172, 703, 705, 171), (703, 702, 704, 705), (174, 699, 701, 173), (699, 698, 700, 701), (163, 721, 785, 295), (721, 720, 784, 785), (176, 695, 697, 175), (695, 694, 696, 697), (178, 691, 693, 177), (691, 690, 692, 693), (180, 687, 689, 179), (687, 686, 688, 689), (182, 683, 685, 181), (683, 682, 684, 685), (161, 725, 789, 293), (725, 724, 788, 789), (184, 679, 681, 183), (679, 678, 680, 681), (187, 673, 737, 319), (673, 672, 736, 737), (186, 675, 677, 185), (675, 674, 676, 677), (188, 671, 673, 187), (671, 670, 672, 673), (6, 808, 814, 353), (808, 809, 815, 814), (156, 735, 669, 14), (735, 734, 668, 669), (4, 806, 808, 6), (806, 807, 809, 808), (0, 804, 806, 4), (804, 805, 807, 806), (1557, 1556, 1567, 1568), (1566, 1565, 1576, 1577), (1552, 1551, 1562, 1563), (1555, 1554, 1565, 1566), (519, 670, 800, 649), (670, 671, 801, 800), (559, 710, 774, 623), (710, 711, 775, 774), (555, 706, 770, 619), (706, 707, 771, 770), (551, 702, 766, 615), (702, 703, 767, 766), (547, 698, 762, 611), (698, 699, 763, 762), (543, 694, 758, 607), (694, 695, 759, 758), (539, 690, 754, 603), (690, 691, 755, 754), (535, 686, 750, 599), (686, 687, 751, 750), (531, 682, 746, 595), (682, 683, 747, 746), (583, 734, 798, 647), (734, 735, 799, 798), (527, 678, 742, 591), (678, 679, 743, 742), (579, 730, 794, 643), (730, 731, 795, 794), (523, 674, 738, 587), (674, 675, 739, 738), (575, 726, 790, 639), (726, 727, 791, 790), (563, 714, 778, 627), (714, 715, 779, 778), (567, 718, 782, 631), (718, 719, 783, 782), (571, 722, 786, 635), (722, 723, 787, 786), (1551, 1550, 1561, 1562), (1562, 1561, 1572, 1573), (652, 805, 811, 658), (805, 804, 810, 811), (18, 511, 1604, 1605), (17, 16, 1594, 1581), (88, 1568, 1579, 89), (1545, 1544, 1555, 1556), (1561, 1560, 1571, 1572), (1565, 1564, 1575, 1576), (1553, 1552, 1563, 1564), (87, 1557, 1568, 88), (1564, 1563, 1574, 1575), (1543, 1542, 1553, 1554), (1556, 1555, 1566, 1567), (1563, 1562, 1573, 1574), (20, 844, 1586, 1588), (357, 356, 1593, 1592), (363, 362, 1591, 1600), (1568, 1567, 1578, 1579), (844, 845, 1587, 1586), (1567, 1566, 1577, 1578), (360, 357, 1592, 1590), (851, 852, 1584, 1585), (845, 846, 1598, 1587), (850, 851, 1585, 1597), (374, 363, 1600, 1603), (852, 853, 1582, 1584), (1523, 1522, 1533, 1534), (1522, 1521, 1532, 1533), (1521, 1520, 1531, 1532), (1520, 1519, 1530, 1531), (1519, 1518, 1529, 1530), (1518, 1517, 1528, 1529), (1517, 1516, 1527, 1528), (1516, 1515, 1526, 1527), (1515, 1514, 1525, 1526), (83, 1513, 1524, 84), (1513, 1512, 1523, 1524), (1512, 1511, 1522, 1523), (1511, 1510, 1521, 1522), (1510, 1509, 1520, 1521), (1509, 1508, 1519, 1520), (1508, 1507, 1518, 1519), (1507, 1506, 1517, 1518), (1506, 1505, 1516, 1517), (1505, 1504, 1515, 1516), (1504, 1503, 1514, 1515), (82, 1502, 1513, 83), (1502, 1501, 1512, 1513), (1501, 1500, 1511, 1512), (1500, 1499, 1510, 1511), (1499, 1498, 1509, 1510), (1498, 1497, 1508, 1509), (1497, 1496, 1507, 1508), (1496, 1495, 1506, 1507), (1495, 1494, 1505, 1506), (1494, 1493, 1504, 1505), (1493, 1492, 1503, 1504), (81, 1491, 1502, 82), (1491, 1490, 1501, 1502), (1490, 1489, 1500, 1501), (1489, 1488, 1499, 1500), (1488, 1487, 1498, 1499), (1487, 1486, 1497, 1498), (1486, 1485, 1496, 1497), (1485, 1484, 1495, 1496), (1484, 1483, 1494, 1495), (1483, 1482, 1493, 1494), (1482, 1481, 1492, 1493), (80, 1480, 1491, 81), (1480, 1479, 1490, 1491), (1479, 1478, 1489, 1490), (1478, 1477, 1488, 1489), (1477, 1476, 1487, 1488), (1476, 1475, 1486, 1487), (1475, 1474, 1485, 1486), (1474, 1473, 1484, 1485), (1473, 1472, 1483, 1484), (1472, 1471, 1482, 1483), (1471, 1470, 1481, 1482), (79, 1469, 1480, 80), (1469, 1468, 1479, 1480), (1468, 1467, 1478, 1479), (1467, 1466, 1477, 1478), (1466, 1465, 1476, 1477), (1465, 1464, 1475, 1476), (1464, 1463, 1474, 1475), (1463, 1462, 1473, 1474), (1462, 1461, 1472, 1473), (1461, 1460, 1471, 1472), (1460, 1459, 1470, 1471), (78, 1458, 1469, 79), (1458, 1457, 1468, 1469), (1457, 1456, 1467, 1468), (1456, 1455, 1466, 1467), (1455, 1454, 1465, 1466), (1454, 1453, 1464, 1465), (1453, 1452, 1463, 1464), (1452, 1451, 1462, 1463), (1451, 1450, 1461, 1462), (1450, 1449, 1460, 1461), (1449, 1448, 1459, 1460), (77, 1447, 1458, 78), (1447, 1446, 1457, 1458), (1446, 1445, 1456, 1457), (1445, 1444, 1455, 1456), (1444, 1443, 1454, 1455), (1443, 1442, 1453, 1454), (1442, 1441, 1452, 1453), (1441, 1440, 1451, 1452), (1440, 1439, 1450, 1451), (1439, 1438, 1449, 1450), (1438, 1437, 1448, 1449), (76, 1436, 1447, 77), (1436, 1435, 1446, 1447), (1435, 1434, 1445, 1446), (1434, 1433, 1444, 1445), (1433, 1432, 1443, 1444), (1432, 1431, 1442, 1443), (1431, 1430, 1441, 1442), (1430, 1429, 1440, 1441), (1429, 1428, 1439, 1440), (1428, 1427, 1438, 1439), (1427, 1426, 1437, 1438), (75, 1425, 1436, 76), (1425, 1424, 1435, 1436), (1424, 1423, 1434, 1435), (1423, 1422, 1433, 1434), (1422, 1421, 1432, 1433), (1421, 1420, 1431, 1432), (1420, 1419, 1430, 1431), (1419, 1418, 1429, 1430), (1418, 1417, 1428, 1429), (1417, 1416, 1427, 1428), (1416, 1415, 1426, 1427), (74, 1414, 1425, 75), (1414, 1413, 1424, 1425), (1413, 1412, 1423, 1424), (1412, 1411, 1422, 1423), (1411, 1410, 1421, 1422), (1410, 1409, 1420, 1421), (1409, 1408, 1419, 1420), (1408, 1407, 1418, 1419), (1407, 1406, 1417, 1418), (1406, 1405, 1416, 1417), (1405, 1404, 1415, 1416), (73, 1403, 1414, 74), (1403, 1402, 1413, 1414), (1402, 1401, 1412, 1413), (1401, 1400, 1411, 1412), (1400, 1399, 1410, 1411), (1399, 1398, 1409, 1410), (1398, 1397, 1408, 1409), (1397, 1396, 1407, 1408), (1396, 1395, 1406, 1407), (1395, 1394, 1405, 1406), (1394, 1393, 1404, 1405), (72, 1392, 1403, 73), (1392, 1391, 1402, 1403), (1391, 1390, 1401, 1402), (1390, 1389, 1400, 1401), (1389, 1388, 1399, 1400), (1388, 1387, 1398, 1399), (1387, 1386, 1397, 1398), (1386, 1385, 1396, 1397), (1385, 1384, 1395, 1396), (1384, 1383, 1394, 1395), (1383, 1382, 1393, 1394), (71, 1381, 1392, 72), (1381, 1380, 1391, 1392), (1380, 1379, 1390, 1391), (1379, 1378, 1389, 1390), (1378, 1377, 1388, 1389), (1377, 1376, 1387, 1388), (1376, 1375, 1386, 1387), (1375, 1374, 1385, 1386), (1374, 1373, 1384, 1385), (1373, 1372, 1383, 1384), (1372, 1371, 1382, 1383), (70, 1370, 1381, 71), (1370, 1369, 1380, 1381), (1369, 1368, 1379, 1380), (1368, 1367, 1378, 1379), (1367, 1366, 1377, 1378), (1366, 1365, 1376, 1377), (1365, 1364, 1375, 1376), (1364, 1363, 1374, 1375), (1363, 1362, 1373, 1374), (1362, 1361, 1372, 1373), (1361, 1360, 1371, 1372), (69, 1359, 1370, 70), (1359, 1358, 1369, 1370), (1358, 1357, 1368, 1369), (1357, 1356, 1367, 1368), (1356, 1355, 1366, 1367), (1355, 1354, 1365, 1366), (1354, 1353, 1364, 1365), (1353, 1352, 1363, 1364), (1352, 1351, 1362, 1363), (1351, 1350, 1361, 1362), (1350, 1349, 1360, 1361), (68, 1348, 1359, 69), (1348, 1347, 1358, 1359), (1347, 1346, 1357, 1358), (1346, 1345, 1356, 1357), (1345, 1344, 1355, 1356), (1344, 1343, 1354, 1355), (1343, 1342, 1353, 1354), (1342, 1341, 1352, 1353), (1341, 1340, 1351, 1352), (1340, 1339, 1350, 1351), (1339, 1338, 1349, 1350), (67, 1337, 1348, 68), (1337, 1336, 1347, 1348), (1336, 1335, 1346, 1347), (1335, 1334, 1345, 1346), (1334, 1333, 1344, 1345), (1333, 1332, 1343, 1344), (1332, 1331, 1342, 1343), (1331, 1330, 1341, 1342), (1330, 1329, 1340, 1341), (1329, 1328, 1339, 1340), (1328, 1327, 1338, 1339), (66, 1326, 1337, 67), (1326, 1325, 1336, 1337), (1325, 1324, 1335, 1336), (1324, 1323, 1334, 1335), (1323, 1322, 1333, 1334), (1322, 1321, 1332, 1333), (1321, 1320, 1331, 1332), (1320, 1319, 1330, 1331), (1319, 1318, 1329, 1330), (1318, 1317, 1328, 1329), (1317, 1316, 1327, 1328), (65, 1315, 1326, 66), (1315, 1314, 1325, 1326), (1314, 1313, 1324, 1325), (1313, 1312, 1323, 1324), (1312, 1311, 1322, 1323), (1311, 1310, 1321, 1322), (1310, 1309, 1320, 1321), (1309, 1308, 1319, 1320), (1308, 1307, 1318, 1319), (1307, 1306, 1317, 1318), (1306, 1305, 1316, 1317), (64, 1304, 1315, 65), (1304, 1303, 1314, 1315), (1303, 1302, 1313, 1314), (1302, 1301, 1312, 1313), (1301, 1300, 1311, 1312), (1300, 1299, 1310, 1311), (1299, 1298, 1309, 1310), (1298, 1297, 1308, 1309), (1297, 1296, 1307, 1308), (1296, 1295, 1306, 1307), (1295, 1294, 1305, 1306), (63, 1293, 1304, 64), (1293, 1292, 1303, 1304), (1292, 1291, 1302, 1303), (1291, 1290, 1301, 1302), (1290, 1289, 1300, 1301), (1289, 1288, 1299, 1300), (1288, 1287, 1298, 1299), (1287, 1286, 1297, 1298), (1286, 1285, 1296, 1297), (1285, 1284, 1295, 1296), (1284, 1283, 1294, 1295), (62, 1282, 1293, 63), (1282, 1281, 1292, 1293), (1281, 1280, 1291, 1292), (1280, 1279, 1290, 1291), (1279, 1278, 1289, 1290), (1278, 1277, 1288, 1289), (1277, 1276, 1287, 1288), (1276, 1275, 1286, 1287), (1275, 1274, 1285, 1286), (1274, 1273, 1284, 1285), (1273, 1272, 1283, 1284), (61, 1271, 1282, 62), (1271, 1270, 1281, 1282), (1270, 1269, 1280, 1281), (1269, 1268, 1279, 1280), (1268, 1267, 1278, 1279), (1267, 1266, 1277, 1278), (1266, 1265, 1276, 1277), (1265, 1264, 1275, 1276), (1264, 1263, 1274, 1275), (1263, 1262, 1273, 1274), (1262, 1261, 1272, 1273), (60, 1260, 1271, 61), (1260, 1259, 1270, 1271), (1259, 1258, 1269, 1270), (1258, 1257, 1268, 1269), (1257, 1256, 1267, 1268), (1256, 1255, 1266, 1267), (1255, 1254, 1265, 1266), (1254, 1253, 1264, 1265), (1253, 1252, 1263, 1264), (1252, 1251, 1262, 1263), (1251, 1250, 1261, 1262), (59, 1249, 1260, 60), (1249, 1248, 1259, 1260), (1248, 1247, 1258, 1259), (1247, 1246, 1257, 1258), (1246, 1245, 1256, 1257), (1245, 1244, 1255, 1256), (1244, 1243, 1254, 1255), (1243, 1242, 1253, 1254), (1242, 1241, 1252, 1253), (1241, 1240, 1251, 1252), (1240, 1239, 1250, 1251), (58, 1238, 1249, 59), (1238, 1237, 1248, 1249), (1237, 1236, 1247, 1248), (1236, 1235, 1246, 1247), (1235, 1234, 1245, 1246), (1234, 1233, 1244, 1245), (1233, 1232, 1243, 1244), (1232, 1231, 1242, 1243), (1231, 1230, 1241, 1242), (1230, 1229, 1240, 1241), (1229, 1228, 1239, 1240), (57, 1227, 1238, 58), (1227, 1226, 1237, 1238), (1226, 1225, 1236, 1237), (1225, 1224, 1235, 1236), (1224, 1223, 1234, 1235), (1223, 1222, 1233, 1234), (1222, 1221, 1232, 1233), (1221, 1220, 1231, 1232), (1220, 1219, 1230, 1231), (1219, 1218, 1229, 1230), (1218, 1217, 1228, 1229), (10, 512, 1227, 57), (512, 513, 1226, 1227), (513, 514, 1225, 1226), (514, 515, 1224, 1225), (515, 650, 1223, 1224), (650, 651, 1222, 1223), (651, 660, 1221, 1222), (660, 661, 1220, 1221), (661, 664, 1219, 1220), (664, 665, 1218, 1219), (665, 666, 1217, 1218), (55, 1205, 1216, 56), (1205, 1204, 1215, 1216), (1204, 1203, 1214, 1215), (1203, 1202, 1213, 1214), (1202, 1201, 1212, 1213), (1201, 1200, 1211, 1212), (1200, 1199, 1210, 1211), (1199, 1198, 1209, 1210), (1198, 1197, 1208, 1209), (1197, 1196, 1207, 1208), (1196, 1195, 1206, 1207), (54, 1194, 1205, 55), (1194, 1193, 1204, 1205), (1193, 1192, 1203, 1204), (1192, 1191, 1202, 1203), (1191, 1190, 1201, 1202), (1190, 1189, 1200, 1201), (1189, 1188, 1199, 1200), (1188, 1187, 1198, 1199), (1187, 1186, 1197, 1198), (1186, 1185, 1196, 1197), (1185, 1184, 1195, 1196), (53, 1183, 1194, 54), (1183, 1182, 1193, 1194), (1182, 1181, 1192, 1193), (1181, 1180, 1191, 1192), (1180, 1179, 1190, 1191), (1179, 1178, 1189, 1190), (1178, 1177, 1188, 1189), (1177, 1176, 1187, 1188), (1176, 1175, 1186, 1187), (1175, 1174, 1185, 1186), (1174, 1173, 1184, 1185), (52, 1172, 1183, 53), (1172, 1171, 1182, 1183), (1171, 1170, 1181, 1182), (1170, 1169, 1180, 1181), (1169, 1168, 1179, 1180), (1168, 1167, 1178, 1179), (1167, 1166, 1177, 1178), (1166, 1165, 1176, 1177), (1165, 1164, 1175, 1176), (1164, 1163, 1174, 1175), (1163, 1162, 1173, 1174), (51, 1161, 1172, 52), (1161, 1160, 1171, 1172), (1160, 1159, 1170, 1171), (1159, 1158, 1169, 1170), (1158, 1157, 1168, 1169), (1157, 1156, 1167, 1168), (1156, 1155, 1166, 1167), (1155, 1154, 1165, 1166), (1154, 1153, 1164, 1165), (1153, 1152, 1163, 1164), (1152, 1151, 1162, 1163), (50, 1150, 1161, 51), (1150, 1149, 1160, 1161), (1149, 1148, 1159, 1160), (1148, 1147, 1158, 1159), (1147, 1146, 1157, 1158), (1146, 1145, 1156, 1157), (1145, 1144, 1155, 1156), (1144, 1143, 1154, 1155), (1143, 1142, 1153, 1154), (1142, 1141, 1152, 1153), (1141, 1140, 1151, 1152), (49, 1139, 1150, 50), (1139, 1138, 1149, 1150), (1138, 1137, 1148, 1149), (1137, 1136, 1147, 1148), (1136, 1135, 1146, 1147), (1135, 1134, 1145, 1146), (1134, 1133, 1144, 1145), (1133, 1132, 1143, 1144), (1132, 1131, 1142, 1143), (1131, 1130, 1141, 1142), (1130, 1129, 1140, 1141), (48, 1128, 1139, 49), (1128, 1127, 1138, 1139), (1127, 1126, 1137, 1138), (1126, 1125, 1136, 1137), (1125, 1124, 1135, 1136), (1124, 1123, 1134, 1135), (1123, 1122, 1133, 1134), (1122, 1121, 1132, 1133), (1121, 1120, 1131, 1132), (1120, 1119, 1130, 1131), (1119, 1118, 1129, 1130), (47, 1117, 1128, 48), (1117, 1116, 1127, 1128), (1116, 1115, 1126, 1127), (1115, 1114, 1125, 1126), (1114, 1113, 1124, 1125), (1113, 1112, 1123, 1124), (1112, 1111, 1122, 1123), (1111, 1110, 1121, 1122), (1110, 1109, 1120, 1121), (1109, 1108, 1119, 1120), (1108, 1107, 1118, 1119), (46, 1106, 1117, 47), (1106, 1105, 1116, 1117), (1105, 1104, 1115, 1116), (1104, 1103, 1114, 1115), (1103, 1102, 1113, 1114), (1102, 1101, 1112, 1113), (1101, 1100, 1111, 1112), (1100, 1099, 1110, 1111), (1099, 1098, 1109, 1110), (1098, 1097, 1108, 1109), (1097, 1096, 1107, 1108), (45, 1095, 1106, 46), (1095, 1094, 1105, 1106), (1094, 1093, 1104, 1105), (1093, 1092, 1103, 1104), (1092, 1091, 1102, 1103), (1091, 1090, 1101, 1102), (1090, 1089, 1100, 1101), (1089, 1088, 1099, 1100), (1088, 1087, 1098, 1099), (1087, 1086, 1097, 1098), (1086, 1085, 1096, 1097), (44, 1084, 1095, 45), (1084, 1083, 1094, 1095), (1083, 1082, 1093, 1094), (1082, 1081, 1092, 1093), (1081, 1080, 1091, 1092), (1080, 1079, 1090, 1091), (1079, 1078, 1089, 1090), (1078, 1077, 1088, 1089), (1077, 1076, 1087, 1088), (1076, 1075, 1086, 1087), (1075, 1074, 1085, 1086), (43, 1073, 1084, 44), (1073, 1072, 1083, 1084), (1072, 1071, 1082, 1083), (1071, 1070, 1081, 1082), (1070, 1069, 1080, 1081), (1069, 1068, 1079, 1080), (1068, 1067, 1078, 1079), (1067, 1066, 1077, 1078), (1066, 1065, 1076, 1077), (1065, 1064, 1075, 1076), (1064, 1063, 1074, 1075), (42, 1062, 1073, 43), (1062, 1061, 1072, 1073), (1061, 1060, 1071, 1072), (1060, 1059, 1070, 1071), (1059, 1058, 1069, 1070), (1058, 1057, 1068, 1069), (1057, 1056, 1067, 1068), (1056, 1055, 1066, 1067), (1055, 1054, 1065, 1066), (1054, 1053, 1064, 1065), (1053, 1052, 1063, 1064), (41, 1051, 1062, 42), (1051, 1050, 1061, 1062), (1050, 1049, 1060, 1061), (1049, 1048, 1059, 1060), (1048, 1047, 1058, 1059), (1047, 1046, 1057, 1058), (1046, 1045, 1056, 1057), (1045, 1044, 1055, 1056), (1044, 1043, 1054, 1055), (1043, 1042, 1053, 1054), (1042, 1041, 1052, 1053), (40, 1040, 1051, 41), (1040, 1039, 1050, 1051), (1039, 1038, 1049, 1050), (1038, 1037, 1048, 1049), (1037, 1036, 1047, 1048), (1036, 1035, 1046, 1047), (1035, 1034, 1045, 1046), (1034, 1033, 1044, 1045), (1033, 1032, 1043, 1044), (1032, 1031, 1042, 1043), (1031, 1030, 1041, 1042), (39, 1029, 1040, 40), (1029, 1028, 1039, 1040), (1028, 1027, 1038, 1039), (1027, 1026, 1037, 1038), (1026, 1025, 1036, 1037), (1025, 1024, 1035, 1036), (1024, 1023, 1034, 1035), (1023, 1022, 1033, 1034), (1022, 1021, 1032, 1033), (1021, 1020, 1031, 1032), (1020, 1019, 1030, 1031), (38, 1018, 1029, 39), (1018, 1017, 1028, 1029), (1017, 1016, 1027, 1028), (1016, 1015, 1026, 1027), (1015, 1014, 1025, 1026), (1014, 1013, 1024, 1025), (1013, 1012, 1023, 1024), (1012, 1011, 1022, 1023), (1011, 1010, 1021, 1022), (1010, 1009, 1020, 1021), (1009, 1008, 1019, 1020), (37, 1007, 1018, 38), (1007, 1006, 1017, 1018), (1006, 1005, 1016, 1017), (1005, 1004, 1015, 1016), (1004, 1003, 1014, 1015), (1003, 1002, 1013, 1014), (1002, 1001, 1012, 1013), (1001, 1000, 1011, 1012), (1000, 999, 1010, 1011), (999, 998, 1009, 1010), (998, 997, 1008, 1009), (36, 996, 1007, 37), (996, 995, 1006, 1007), (995, 994, 1005, 1006), (994, 993, 1004, 1005), (993, 992, 1003, 1004), (992, 991, 1002, 1003), (991, 990, 1001, 1002), (990, 989, 1000, 1001), (989, 988, 999, 1000), (988, 987, 998, 999), (987, 986, 997, 998), (35, 985, 996, 36), (985, 984, 995, 996), (984, 983, 994, 995), (983, 982, 993, 994), (982, 981, 992, 993), (981, 980, 991, 992), (980, 979, 990, 991), (979, 978, 989, 990), (978, 977, 988, 989), (977, 976, 987, 988), (976, 975, 986, 987), (34, 974, 985, 35), (974, 973, 984, 985), (973, 972, 983, 984), (972, 971, 982, 983), (971, 970, 981, 982), (970, 969, 980, 981), (969, 968, 979, 980), (968, 967, 978, 979), (967, 966, 977, 978), (966, 965, 976, 977), (965, 964, 975, 976), (33, 963, 974, 34), (963, 962, 973, 974), (962, 961, 972, 973), (961, 960, 971, 972), (960, 959, 970, 971), (959, 958, 969, 970), (958, 957, 968, 969), (957, 956, 967, 968), (956, 955, 966, 967), (955, 954, 965, 966), (954, 953, 964, 965), (32, 952, 963, 33), (952, 951, 962, 963), (951, 950, 961, 962), (950, 949, 960, 961), (949, 948, 959, 960), (948, 947, 958, 959), (947, 946, 957, 958), (946, 945, 956, 957), (945, 944, 955, 956), (944, 943, 954, 955), (943, 942, 953, 954), (31, 941, 952, 32), (941, 940, 951, 952), (940, 939, 950, 951), (939, 938, 949, 950), (938, 937, 948, 949), (937, 936, 947, 948), (936, 935, 946, 947), (935, 934, 945, 946), (934, 933, 944, 945), (933, 932, 943, 944), (932, 931, 942, 943), (30, 930, 941, 31), (930, 929, 940, 941), (929, 928, 939, 940), (928, 927, 938, 939), (927, 926, 937, 938), (926, 925, 936, 937), (925, 924, 935, 936), (924, 923, 934, 935), (923, 922, 933, 934), (922, 921, 932, 933), (921, 920, 931, 932), (29, 919, 930, 30), (919, 918, 929, 930), (918, 917, 928, 929), (917, 916, 927, 928), (916, 915, 926, 927), (915, 914, 925, 926), (914, 913, 924, 925), (913, 912, 923, 924), (912, 911, 922, 923), (911, 910, 921, 922), (910, 909, 920, 921), (28, 908, 919, 29), (908, 907, 918, 919), (907, 906, 917, 918), (906, 905, 916, 917), (905, 904, 915, 916), (904, 903, 914, 915), (903, 902, 913, 914), (902, 901, 912, 913), (901, 900, 911, 912), (900, 899, 910, 911), (899, 898, 909, 910), (27, 897, 908, 28), (897, 896, 907, 908), (896, 895, 906, 907), (895, 894, 905, 906), (894, 893, 904, 905), (893, 892, 903, 904), (892, 891, 902, 903), (891, 890, 901, 902), (890, 889, 900, 901), (889, 888, 899, 900), (888, 887, 898, 899), (26, 886, 897, 27), (886, 885, 896, 897), (885, 884, 895, 896), (884, 883, 894, 895), (883, 882, 893, 894), (882, 881, 892, 893), (881, 880, 891, 892), (880, 879, 890, 891), (879, 878, 889, 890), (878, 877, 888, 889), (877, 876, 887, 888), (25, 875, 886, 26), (875, 874, 885, 886), (874, 873, 884, 885), (873, 872, 883, 884), (872, 871, 882, 883), (871, 870, 881, 882), (870, 869, 880, 881), (869, 868, 879, 880), (868, 867, 878, 879), (867, 866, 877, 878), (866, 865, 876, 877), (24, 864, 875, 25), (864, 863, 874, 875), (863, 862, 873, 874), (862, 861, 872, 873), (861, 860, 871, 872), (860, 859, 870, 871), (859, 858, 869, 870), (858, 857, 868, 869), (857, 856, 867, 868), (856, 855, 866, 867), (855, 854, 865, 866), (8, 667, 864, 24), (667, 802, 863, 864), (802, 803, 862, 863), (803, 812, 861, 862), (812, 813, 860, 861), (813, 816, 859, 860), (816, 817, 858, 859), (817, 818, 857, 858), (818, 819, 856, 857), (819, 820, 855, 856), (820, 821, 854, 855), (3, 843, 511, 18), (843, 842, 510, 511), (842, 841, 375, 510), (841, 840, 374, 375), (840, 839, 363, 374), (839, 838, 362, 363), (838, 837, 361, 362), (837, 836, 360, 361), (836, 835, 357, 360), (835, 834, 356, 357), (834, 833, 21, 356), (1630, 1646, 832, 0), (1646, 1647, 831, 832), (1647, 1648, 830, 831), (1648, 1649, 829, 830), (1649, 1650, 828, 829), (1650, 1651, 827, 828), (1651, 1652, 826, 827), (1652, 1653, 825, 826), (1653, 1654, 824, 825), (1654, 1655, 823, 824), (1655, 1656, 822, 823), (1631, 1657, 843, 3), (1657, 1658, 842, 843), (1658, 1659, 841, 842), (1659, 1660, 840, 841), (1660, 1661, 839, 840), (1661, 1662, 838, 839), (1662, 1663, 837, 838), (1663, 1664, 836, 837), (1664, 1665, 835, 836), (1665, 1666, 834, 835), (1666, 1667, 833, 834), (0, 832, 20, 16), (832, 831, 844, 20), (831, 830, 845, 844), (830, 829, 846, 845), (829, 828, 847, 846), (828, 827, 848, 847), (827, 826, 849, 848), (826, 825, 850, 849), (825, 824, 851, 850), (824, 823, 852, 851), (823, 822, 853, 852), (1589, 1590, 1598, 1595), (1588, 1586, 1611, 1610), (1604, 1601, 1584, 1582), (1584, 1601, 1618, 1609), (1580, 1581, 1594, 1588), (1602, 1603, 1597, 1585), (1592, 1587, 1626, 1629), (1592, 1593, 1586, 1587), (1605, 1604, 1623, 1622), (1604, 1582, 1606, 1623), (1600, 1591, 1596, 1599), (1598, 1590, 1628, 1627), (356, 21, 1580, 1593), (361, 360, 1590, 1589), (16, 20, 1588, 1594), (21, 17, 1581, 1580), (846, 847, 1595, 1598), (511, 510, 1601, 1604), (375, 374, 1603, 1602), (848, 849, 1599, 1596), (510, 375, 1602, 1601), (849, 850, 1597, 1599), (362, 361, 1589, 1591), (847, 848, 1596, 1595), (853, 19, 1583, 1582), (1618, 1619, 1608, 1609), (1622, 1623, 1606, 1607), (1628, 1629, 1626, 1627), (1620, 1621, 1616, 1617), (1624, 1625, 1610, 1611), (1612, 1613, 1614, 1615), (1593, 1580, 1625, 1624), (1586, 1593, 1624, 1611), (1599, 1597, 1617, 1616), (1602, 1585, 1608, 1619), (1580, 1588, 1610, 1625), (1597, 1603, 1620, 1617), (1591, 1589, 1613, 1612), (1587, 1598, 1627, 1626), (1601, 1602, 1619, 1618), (1600, 1599, 1616, 1621), (1590, 1592, 1629, 1628), (1582, 1583, 1607, 1606), (1596, 1591, 1612, 1615), (1603, 1600, 1621, 1620), (1589, 1595, 1614, 1613), (1595, 1596, 1615, 1614), (1585, 1584, 1609, 1608), (1570, 1569, 1667, 1666), (1571, 1570, 1666, 1665), (1572, 1571, 1665, 1664), (1573, 1572, 1664, 1663), (1574, 1573, 1663, 1662), (1575, 1574, 1662, 1661), (1576, 1575, 1661, 1660), (1577, 1576, 1660, 1659), (1578, 1577, 1659, 1658), (1579, 1578, 1658, 1657), (89, 1579, 1657, 1631), (1207, 1206, 1656, 1655), (1208, 1207, 1655, 1654), (1209, 1208, 1654, 1653), (1210, 1209, 1653, 1652), (1211, 1210, 1652, 1651), (1212, 1211, 1651, 1650), (1213, 1212, 1650, 1649), (1214, 1213, 1649, 1648), (1215, 1214, 1648, 1647), (1216, 1215, 1647, 1646), (56, 1216, 1646, 1630), (814, 815, 1645, 1644), (353, 814, 1644, 1638), (662, 663, 1643, 1642), (815, 662, 1642, 1645), (506, 507, 1641, 1640), (663, 506, 1640, 1643), (188, 1634, 1638, 352), (7, 1637, 1639, 354), (507, 354, 1639, 1641), (1, 1635, 1636, 5), (5, 1636, 1637, 7), (155, 1633, 1634, 188), (56, 1630, 1633, 155), (1206, 122, 1632, 1656), (1569, 189, 1635, 1667)])
me_cube_001.use_remesh_preserve_volume = False
me_cube_001.use_remesh_preserve_attributes = False
me_cube_001.use_mirror_vertex_groups = False
me_cube_001.update()

# ---- objects
ob_cube = bpy.data.objects.new('Cube', me_cube_001)

# ---- transforms, parenting, visibility, modifiers, constraints
ob_cube.location = (0.0, 0.0, 0.0)
ob_cube.scale = (1.0, 3.009, 1.0)
ob_cube.lineart.crease_threshold = 0.0
_m = ob_cube.modifiers.new('Mirror', 'MIRROR')
_m.use_axis = (True, True, False)
_m.use_clip = True

# ---- collection membership
col_collection_1.objects.link(ob_cube)

# ---- scene / render settings (as saved in the file)
scene.frame_start = 1; scene.frame_end = 250; scene.frame_set(1)
scene.render.engine = 'BLENDER_EEVEE_NEXT'
scene.render.resolution_percentage = 50
scene.render.dither_intensity = 0.0
scene.cycles.use_denoising = False
scene.cycles.samples = 128
scene.cycles.sampling_pattern = 'TABULATED_SOBOL'
scene.cycles.use_adaptive_sampling = False
scene.cycles.use_light_tree = False
scene.cycles.blur_glossy = 0.0
scene.cycles.sample_clamp_indirect = 0.0
scene.view_settings.view_transform = 'Standard'
bpy.context.view_layer.update()

# ---- added for rendering (the .blend has no active camera and no usable light): camera, sun
cam_auto = bpy.data.cameras.new('AutoCamera')
cam_auto.lens = 50.0
cam_auto.sensor_width = 36.0
cam_auto.clip_end = 1000.0
ob_auto_camera = bpy.data.objects.new('AutoCamera', cam_auto)
scene.collection.objects.link(ob_auto_camera)
ob_auto_camera.location = (6.15251, -7.38301, 4.92201)
ob_auto_camera.rotation_euler = (1.09748, -7.21219e-08, 0.694738)
scene.camera = ob_auto_camera
light_auto_sun = bpy.data.lights.new('AutoSun', 'SUN')
light_auto_sun.energy = 3.0
light_auto_sun.angle = 0.0523599
ob_auto_sun = bpy.data.objects.new('AutoSun', light_auto_sun)
scene.collection.objects.link(ob_auto_sun)
ob_auto_sun.rotation_euler = (0.872665, 0.174533, 0.523599)
bpy.context.view_layer.update()
